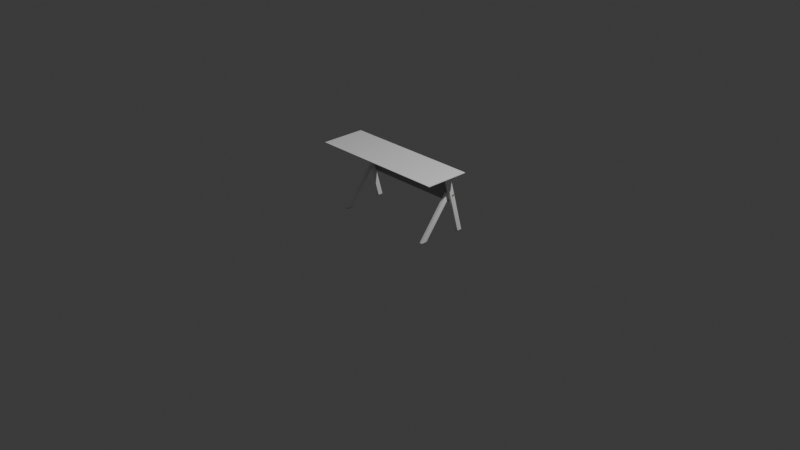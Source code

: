 # Source: table.blend  (saved by Blender 4.3.34; exported with 4.5.12 LTS)
import bpy
from mathutils import Matrix  # noqa: F401  (used for matrix-valued properties, if any)

bpy.ops.wm.read_factory_settings(use_empty=True)
scene = bpy.context.scene
scene.name = 'Scene'

# ---- collections
col_collection = bpy.data.collections.new('Collection'); scene.collection.children.link(col_collection)
col_gaming_table_01 = bpy.data.collections.new('Gaming Table 01'); col_collection.children.link(col_gaming_table_01)

# ---- materials (node trees are filled in below, after node groups)
mat_metallic_black_001 = bpy.data.materials.new('METALLIC-BLACK.001')
mat_gold = bpy.data.materials.new('GOLD')
mat_metallic_black = bpy.data.materials.new('METALLIC-BLACK')
mat_red_rubber = bpy.data.materials.new('RED-RUBBER')

# ---- material node trees
mat_metallic_black_001.use_nodes = True; mat_metallic_black_001.node_tree.nodes.clear()
_N = mat_metallic_black_001.node_tree.nodes; _L = mat_metallic_black_001.node_tree.links
n0 = _N.new('ShaderNodeBsdfPrincipled'); n0.name = 'Principled BSDF'; n0.location = (10, 300)
n0.distribution = 'GGX'
n0.subsurface_method = 'BURLEY'
n0.inputs[0].default_value = (0.3054, 0.3054, 0.3054, 1.0)
n0.inputs[1].default_value = 0.1
n0.inputs[2].default_value = 0.2355
n0.inputs[3].default_value = 1.45
n0.inputs[27].default_value = (0.0, 0.0, 0.0, 1.0)
n0.inputs[28].default_value = 1.0
n1 = _N.new('ShaderNodeOutputMaterial'); n1.name = 'Material Output'; n1.location = (300, 300)
_L.new(n0.outputs[0], n1.inputs[0])
n1.is_active_output = True
mat_gold.use_nodes = True; mat_gold.node_tree.nodes.clear()
_N = mat_gold.node_tree.nodes; _L = mat_gold.node_tree.links
n0 = _N.new('ShaderNodeOutputMaterial'); n0.name = 'Material Output'; n0.location = (320, 300)
n1 = _N.new('ShaderNodeBsdfAnisotropic'); n1.name = 'Glossy BSDF'; n1.location = (-175, 291)
n1.distribution = 'GGX'
n1.inputs[0].default_value = (0.8, 0.4961, 0.0965, 1.0)
n1.inputs[1].default_value = 0.2851
_L.new(n1.outputs[0], n0.inputs[0])
n0.is_active_output = True
mat_metallic_black.use_nodes = True; mat_metallic_black.node_tree.nodes.clear()
_N = mat_metallic_black.node_tree.nodes; _L = mat_metallic_black.node_tree.links
n0 = _N.new('ShaderNodeBsdfPrincipled'); n0.name = 'Principled BSDF'; n0.location = (10, 300)
n0.distribution = 'GGX'
n0.subsurface_method = 'BURLEY'
n0.inputs[0].default_value = (1.0, 1.0, 1.0, 1.0)
n0.inputs[2].default_value = 0.2355
n0.inputs[3].default_value = 1.45
n0.inputs[27].default_value = (0.0, 0.0, 0.0, 1.0)
n0.inputs[28].default_value = 1.0
n1 = _N.new('ShaderNodeOutputMaterial'); n1.name = 'Material Output'; n1.location = (300, 300)
_L.new(n0.outputs[0], n1.inputs[0])
n1.is_active_output = True
mat_red_rubber.use_nodes = True; mat_red_rubber.node_tree.nodes.clear()
_N = mat_red_rubber.node_tree.nodes; _L = mat_red_rubber.node_tree.links
n0 = _N.new('ShaderNodeBsdfPrincipled'); n0.name = 'Principled BSDF'; n0.location = (10, 300)
n0.distribution = 'GGX'
n0.subsurface_method = 'BURLEY'
n0.inputs[0].default_value = (0.305, 0.005726, 0.008398, 1.0)
n0.inputs[2].default_value = 0.6653
n0.inputs[3].default_value = 1.45
n0.inputs[13].default_value = 0.3099
n0.inputs[27].default_value = (0.0, 0.0, 0.0, 1.0)
n0.inputs[28].default_value = 1.0
n1 = _N.new('ShaderNodeOutputMaterial'); n1.name = 'Material Output'; n1.location = (300, 300)
_L.new(n0.outputs[0], n1.inputs[0])
n1.is_active_output = True

# ---- world
world_world = bpy.data.worlds.new('World'); scene.world = world_world
world_world.use_nodes = True; world_world.node_tree.nodes.clear()
_N = world_world.node_tree.nodes; _L = world_world.node_tree.links
n0 = _N.new('ShaderNodeOutputWorld'); n0.name = 'World Output'; n0.location = (300, 300)
n1 = _N.new('ShaderNodeBackground'); n1.name = 'Background'; n1.location = (10, 300)
n1.inputs[0].default_value = (0.05088, 0.05088, 0.05088, 1.0)
_L.new(n1.outputs[0], n0.inputs[0])
n0.is_active_output = True
world_world.color = (0.05088, 0.05088, 0.05088)
world_world.sun_shadow_jitter_overblur = 0.0

# ---- cameras
cam_camera = bpy.data.cameras.new('Camera')
cam_camera.clip_end = 100.0
cam_camera.ortho_scale = 7.314

# ---- lights
light_light = bpy.data.lights.new('Light', 'POINT')
light_light.energy = 1000.0
light_light.shadow_soft_size = 0.1

# ---- meshes
me_plane_001 = bpy.data.meshes.new('Plane.001')
me_plane_001.from_pydata([(-1.8, -0.6336, 1.68), (1.8, -0.6336, 1.68), (-1.8, 0.2999, 1.68), (1.8, 0.2999, 1.68), (-1.8, 0.2999, 1.7), (-1.8, -0.6336, 1.7), (1.8, -0.6336, 1.7), (1.8, 0.2999, 1.7), (-1.8, 0.2999, 1.7), (-1.8, -0.6336, 1.7), (1.8, -0.6336, 1.7), (1.8, 0.2999, 1.7), (-1.8, 0.2999, 1.7), (-1.8, -0.6336, 1.7), (1.8, -0.6336, 1.7), (1.8, 0.2999, 1.7), (-1.8, 0.2999, 1.7), (-1.8, -0.6336, 1.7), (1.8, -0.6336, 1.7), (1.8, 0.2999, 1.7)], [], [(0, 2, 3, 1), (5, 6, 7, 4), (2, 0, 9, 8), (3, 2, 8, 11), (0, 1, 10, 9), (1, 3, 11, 10), (13, 12, 8, 9), (14, 13, 9, 10), (15, 14, 10, 11), (12, 15, 11, 8), (17, 16, 12, 13), (18, 17, 13, 14), (19, 18, 14, 15), (16, 19, 15, 12), (5, 4, 16, 17), (6, 5, 17, 18), (7, 6, 18, 19), (4, 7, 19, 16)])
me_plane_001.polygons.foreach_set('use_smooth', [True] * 18)
_uv = me_plane_001.uv_layers.new(name='UVMap')
_uv.uv.foreach_set('vector', [0.0001218, 0.2543, 0.0001217, 0.0001217, 0.9802, 0.0001217, 0.9802, 0.2543, 0.0001217, 0.2545, 0.9802, 0.2545, 0.9802, 0.5087, 0.0001218, 0.5087, 0.005507, 0.5089, 0.005507, 0.763, 0.0001222, 0.763, 0.0001217, 0.5089, 0.9804, 0.5501, 0.9804, 0.0001972, 0.99, 0.0001217, 0.99, 0.55, 0.9999, 0.0001217, 0.9999, 0.55, 0.9903, 0.5501, 0.9903, 0.0001972, 0.01114, 0.5089, 0.01114, 0.763, 0.005751, 0.763, 0.005751, 0.5089, 0.0001217, 0.2545, 0.0001218, 0.5087, 0.0001218, 0.5087, 0.0001217, 0.2545, 0.9802, 0.2545, 0.0001217, 0.2545, 0.0001217, 0.2545, 0.9802, 0.2545, 0.9802, 0.5087, 0.9802, 0.2545, 0.9802, 0.2545, 0.9802, 0.5087, 0.0001218, 0.5087, 0.9802, 0.5087, 0.9802, 0.5087, 0.0001218, 0.5087, 0.0001217, 0.2545, 0.0001218, 0.5087, 0.0001218, 0.5087, 0.0001217, 0.2545, 0.9802, 0.2545, 0.0001217, 0.2545, 0.0001217, 0.2545, 0.9802, 0.2545, 0.9802, 0.5087, 0.9802, 0.2545, 0.9802, 0.2545, 0.9802, 0.5087, 0.0001218, 0.5087, 0.9802, 0.5087, 0.9802, 0.5087, 0.0001218, 0.5087, 0.0001217, 0.2545, 0.0001218, 0.5087, 0.0001218, 0.5087, 0.0001217, 0.2545, 0.9802, 0.2545, 0.0001217, 0.2545, 0.0001217, 0.2545, 0.9802, 0.2545, 0.9802, 0.5087, 0.9802, 0.2545, 0.9802, 0.2545, 0.9802, 0.5087, 0.0001218, 0.5087, 0.9802, 0.5087, 0.9802, 0.5087, 0.0001218, 0.5087])
me_plane_001.materials.append(mat_metallic_black_001)
me_plane_001.use_remesh_fix_poles = True
me_plane_001.use_remesh_preserve_attributes = False
me_plane_001.use_mirror_vertex_groups = False
me_plane_001.update()
me_circle_001 = bpy.data.meshes.new('Circle.001')
me_circle_001.from_pydata([(-50.12, 7.588, 48.98), (-51.07, 7.894, 48.98), (-51.82, 7.223, 48.98), (-51.61, 6.246, 48.98), (-50.65, 5.939, 48.98), (-49.91, 6.61, 48.98), (-51.07, 7.894, 48.6), (-50.12, 7.588, 48.6), (-51.82, 7.223, 48.6), (-51.61, 6.246, 48.6), (-50.65, 5.939, 48.6), (-49.91, 6.61, 48.6)], [], [(0, 5, 4, 3, 2, 1), (7, 6, 8, 9, 10, 11), (4, 5, 11, 10), (2, 3, 9, 8), (0, 1, 6, 7), (5, 0, 7, 11), (3, 4, 10, 9), (1, 2, 8, 6)])
_uv = me_circle_001.uv_layers.new(name='UVMap')
_uv.uv.foreach_set('vector', [0.4998, 0.4329, 0.25, 0.5771, 0.0002144, 0.4329, 0.0002144, 0.1444, 0.25, 0.0002144, 0.4998, 0.1444, 0.75, 0.5771, 0.5002, 0.4329, 0.5002, 0.1444, 0.75, 0.0002144, 0.9998, 0.1444, 0.9998, 0.4329, 0.1105, 0.6882, 0.1105, 0.9766, 0.0002144, 0.9766, 0.0002144, 0.6882, 0.2891, 0.5775, 0.5775, 0.5775, 0.5775, 0.6877, 0.2891, 0.6877, 0.6886, 0.8659, 0.6886, 0.5775, 0.7988, 0.5775, 0.7988, 0.8659, 0.2886, 0.6877, 0.0002144, 0.6877, 0.0002144, 0.5775, 0.2886, 0.5775, 0.6882, 0.5775, 0.6882, 0.8659, 0.5779, 0.8659, 0.5779, 0.5775, 0.9095, 0.5775, 0.9095, 0.8659, 0.7993, 0.8659, 0.7993, 0.5775])
me_circle_001.materials.append(mat_gold)
me_circle_001.use_remesh_fix_poles = True
me_circle_001.use_remesh_preserve_attributes = False
me_circle_001.use_mirror_vertex_groups = False
me_circle_001.update()
me_circle_002 = bpy.data.meshes.new('Circle.002')
me_circle_002.from_pydata([(-50.12, -16.25, 48.98), (-51.07, -15.94, 48.98), (-51.82, -16.61, 48.98), (-51.61, -17.59, 48.98), (-50.65, -17.9, 48.98), (-49.91, -17.22, 48.98), (-51.07, -15.94, 48.6), (-50.12, -16.25, 48.6), (-51.82, -16.61, 48.6), (-51.61, -17.59, 48.6), (-50.65, -17.9, 48.6), (-49.91, -17.22, 48.6)], [], [(0, 5, 4, 3, 2, 1), (7, 6, 8, 9, 10, 11), (4, 5, 11, 10), (2, 3, 9, 8), (0, 1, 6, 7), (5, 0, 7, 11), (3, 4, 10, 9), (1, 2, 8, 6)])
_uv = me_circle_002.uv_layers.new(name='UVMap')
_uv.uv.foreach_set('vector', [0.4998, 0.4329, 0.25, 0.5771, 0.0002144, 0.4329, 0.0002144, 0.1444, 0.25, 0.0002144, 0.4998, 0.1444, 0.75, 0.5771, 0.5002, 0.4329, 0.5002, 0.1444, 0.75, 0.0002144, 0.9998, 0.1444, 0.9998, 0.4329, 0.1105, 0.6882, 0.1105, 0.9766, 0.0002144, 0.9766, 0.0002144, 0.6882, 0.2891, 0.5775, 0.5775, 0.5775, 0.5775, 0.6877, 0.2891, 0.6877, 0.6886, 0.8659, 0.6886, 0.5775, 0.7988, 0.5775, 0.7988, 0.8659, 0.2886, 0.6877, 0.0002144, 0.6877, 0.0002144, 0.5775, 0.2886, 0.5775, 0.6882, 0.5775, 0.6882, 0.8659, 0.5779, 0.8659, 0.5779, 0.5775, 0.9095, 0.5775, 0.9095, 0.8659, 0.7993, 0.8659, 0.7993, 0.5775])
me_circle_002.materials.append(mat_gold)
me_circle_002.use_remesh_fix_poles = True
me_circle_002.use_remesh_preserve_attributes = False
me_circle_002.use_mirror_vertex_groups = False
me_circle_002.update()
me_plane_003 = bpy.data.meshes.new('Plane.003')
me_plane_003.from_pydata([(-1.8, -0.6336, 1.68), (1.8, -0.6336, 1.68), (-1.8, 0.2999, 1.68), (1.8, 0.2999, 1.68), (-1.8, 0.2999, 1.7), (-1.8, -0.6336, 1.7), (1.8, -0.6336, 1.7), (1.8, 0.2999, 1.7)], [], [(0, 2, 3, 1), (5, 6, 7, 4), (2, 0, 5, 4), (3, 2, 4, 7), (0, 1, 6, 5), (1, 3, 7, 6)])
me_plane_003.polygons.foreach_set('use_smooth', [True] * 6)
_uv = me_plane_003.uv_layers.new(name='UVMap')
_uv.uv.foreach_set('vector', [0.0001218, 0.2543, 0.0001217, 0.0001217, 0.9802, 0.0001217, 0.9802, 0.2543, 0.0001217, 0.2545, 0.9802, 0.2545, 0.9802, 0.5087, 0.0001218, 0.5087, 0.005507, 0.5089, 0.005507, 0.763, 0.0001222, 0.763, 0.0001217, 0.5089, 0.9804, 0.5501, 0.9804, 0.0001972, 0.99, 0.0001217, 0.99, 0.55, 0.9999, 0.0001217, 0.9999, 0.55, 0.9903, 0.5501, 0.9903, 0.0001972, 0.01114, 0.5089, 0.01114, 0.763, 0.005751, 0.763, 0.005751, 0.5089])
me_plane_003.materials.append(mat_metallic_black)
me_plane_003.use_remesh_fix_poles = True
me_plane_003.use_remesh_preserve_attributes = False
me_plane_003.use_mirror_vertex_groups = False
me_plane_003.update()
me_circle_003 = bpy.data.meshes.new('Circle.003')
me_circle_003.from_pydata([(-144.6, -11.13, 160.2), (-145.6, -10.82, 160.2), (-146.3, -11.49, 160.2), (-146.1, -12.47, 160.2), (-145.1, -12.78, 160.2), (-144.4, -12.11, 160.2), (-145.6, -10.82, 159.9), (-144.6, -11.13, 159.9), (-146.3, -11.49, 159.9), (-146.1, -12.47, 159.9), (-145.1, -12.78, 159.9), (-144.4, -12.11, 159.9), (-123.8, -11.13, 160.2), (-122.8, -10.82, 160.2), (-122.1, -11.49, 160.2), (-122.3, -12.47, 160.2), (-123.2, -12.78, 160.2), (-124.0, -12.11, 160.2), (-122.8, -10.82, 159.9), (-123.8, -11.13, 159.9), (-122.1, -11.49, 159.9), (-122.3, -12.47, 159.9), (-123.2, -12.78, 159.9), (-124.0, -12.11, 159.9), (-144.6, 16.48, 160.2), (-145.6, 16.17, 160.2), (-146.3, 16.84, 160.2), (-146.1, 17.82, 160.2), (-145.1, 18.13, 160.2), (-144.4, 17.46, 160.2), (-145.6, 16.17, 159.9), (-144.6, 16.48, 159.9), (-146.3, 16.84, 159.9), (-146.1, 17.82, 159.9), (-145.1, 18.13, 159.9), (-144.4, 17.46, 159.9), (-123.8, 16.48, 160.2), (-122.8, 16.17, 160.2), (-122.1, 16.84, 160.2), (-122.3, 17.82, 160.2), (-123.2, 18.13, 160.2), (-124.0, 17.46, 160.2), (-122.8, 16.17, 159.9), (-123.8, 16.48, 159.9), (-122.1, 16.84, 159.9), (-122.3, 17.82, 159.9), (-123.2, 18.13, 159.9), (-124.0, 17.46, 159.9)], [], [(0, 5, 4, 3, 2, 1), (7, 6, 8, 9, 10, 11), (4, 5, 11, 10), (2, 3, 9, 8), (0, 1, 6, 7), (5, 0, 7, 11), (3, 4, 10, 9), (1, 2, 8, 6), (12, 13, 14, 15, 16, 17), (19, 23, 22, 21, 20, 18), (16, 22, 23, 17), (14, 20, 21, 15), (12, 19, 18, 13), (17, 23, 19, 12), (15, 21, 22, 16), (13, 18, 20, 14), (24, 25, 26, 27, 28, 29), (31, 35, 34, 33, 32, 30), (28, 34, 35, 29), (26, 32, 33, 27), (24, 31, 30, 25), (29, 35, 31, 24), (27, 33, 34, 28), (25, 30, 32, 26), (36, 41, 40, 39, 38, 37), (43, 42, 44, 45, 46, 47), (40, 41, 47, 46), (38, 39, 45, 44), (36, 37, 42, 43), (41, 36, 43, 47), (39, 40, 46, 45), (37, 38, 44, 42)])
_uv = me_circle_003.uv_layers.new(name='UVMap')
_uv.uv.foreach_set('vector', [0.4998, 0.4329, 0.25, 0.5771, 0.0002144, 0.4329, 0.0002144, 0.1444, 0.25, 0.0002144, 0.4998, 0.1444, 0.75, 0.5771, 0.5002, 0.4329, 0.5002, 0.1444, 0.75, 0.0002144, 0.9998, 0.1444, 0.9998, 0.4329, 0.1105, 0.6882, 0.1105, 0.9766, 0.0002144, 0.9766, 0.0002144, 0.6882, 0.2891, 0.5775, 0.5775, 0.5775, 0.5775, 0.6877, 0.2891, 0.6877, 0.6886, 0.8659, 0.6886, 0.5775, 0.7988, 0.5775, 0.7988, 0.8659, 0.2886, 0.6877, 0.0002144, 0.6877, 0.0002144, 0.5775, 0.2886, 0.5775, 0.6882, 0.5775, 0.6882, 0.8659, 0.5779, 0.8659, 0.5779, 0.5775, 0.9095, 0.5775, 0.9095, 0.8659, 0.7993, 0.8659, 0.7993, 0.5775, 0.4998, 0.4329, 0.4998, 0.1444, 0.25, 0.0002144, 0.0002144, 0.1444, 0.0002144, 0.4329, 0.25, 0.5771, 0.75, 0.5771, 0.9998, 0.4329, 0.9998, 0.1444, 0.75, 0.0002144, 0.5002, 0.1444, 0.5002, 0.4329, 0.1105, 0.6882, 0.0002144, 0.6882, 0.0002144, 0.9766, 0.1105, 0.9766, 0.2891, 0.5775, 0.2891, 0.6877, 0.5775, 0.6877, 0.5775, 0.5775, 0.6886, 0.8659, 0.7988, 0.8659, 0.7988, 0.5775, 0.6886, 0.5775, 0.2886, 0.6877, 0.2886, 0.5775, 0.0002144, 0.5775, 0.0002144, 0.6877, 0.6882, 0.5775, 0.5779, 0.5775, 0.5779, 0.8659, 0.6882, 0.8659, 0.9095, 0.5775, 0.7993, 0.5775, 0.7993, 0.8659, 0.9095, 0.8659, 0.4998, 0.4329, 0.4998, 0.1444, 0.25, 0.0002144, 0.0002144, 0.1444, 0.0002144, 0.4329, 0.25, 0.5771, 0.75, 0.5771, 0.9998, 0.4329, 0.9998, 0.1444, 0.75, 0.0002144, 0.5002, 0.1444, 0.5002, 0.4329, 0.1105, 0.6882, 0.0002144, 0.6882, 0.0002144, 0.9766, 0.1105, 0.9766, 0.2891, 0.5775, 0.2891, 0.6877, 0.5775, 0.6877, 0.5775, 0.5775, 0.6886, 0.8659, 0.7988, 0.8659, 0.7988, 0.5775, 0.6886, 0.5775, 0.2886, 0.6877, 0.2886, 0.5775, 0.0002144, 0.5775, 0.0002144, 0.6877, 0.6882, 0.5775, 0.5779, 0.5775, 0.5779, 0.8659, 0.6882, 0.8659, 0.9095, 0.5775, 0.7993, 0.5775, 0.7993, 0.8659, 0.9095, 0.8659, 0.4998, 0.4329, 0.25, 0.5771, 0.0002144, 0.4329, 0.0002144, 0.1444, 0.25, 0.0002144, 0.4998, 0.1444, 0.75, 0.5771, 0.5002, 0.4329, 0.5002, 0.1444, 0.75, 0.0002144, 0.9998, 0.1444, 0.9998, 0.4329, 0.1105, 0.6882, 0.1105, 0.9766, 0.0002144, 0.9766, 0.0002144, 0.6882, 0.2891, 0.5775, 0.5775, 0.5775, 0.5775, 0.6877, 0.2891, 0.6877, 0.6886, 0.8659, 0.6886, 0.5775, 0.7988, 0.5775, 0.7988, 0.8659, 0.2886, 0.6877, 0.0002144, 0.6877, 0.0002144, 0.5775, 0.2886, 0.5775, 0.6882, 0.5775, 0.6882, 0.8659, 0.5779, 0.8659, 0.5779, 0.5775, 0.9095, 0.5775, 0.9095, 0.8659, 0.7993, 0.8659, 0.7993, 0.5775])
me_circle_003.materials.append(mat_gold)
me_circle_003.use_remesh_fix_poles = True
me_circle_003.use_remesh_preserve_attributes = False
me_circle_003.use_mirror_vertex_groups = False
me_circle_003.update()
me_plane_004 = bpy.data.meshes.new('Plane.004')
me_plane_004.from_pydata([(-7.403, -0.7446, 8.019), (-6.024, -0.7446, 8.019), (-7.403, 1.0, 8.019), (-6.024, 1.0, 8.019), (-7.403, -0.7446, 8.069), (-6.024, -0.7446, 8.069), (-7.403, 1.0, 8.069), (-6.024, 1.0, 8.069)], [], [(0, 2, 3, 1), (4, 5, 7, 6), (3, 2, 6, 7), (0, 1, 5, 4), (1, 3, 7, 5), (2, 0, 4, 6)])
me_plane_004.polygons.foreach_set('use_smooth', [True] * 6)
_uv = me_plane_004.uv_layers.new(name='UVMap')
_uv.uv.foreach_set('vector', [0.3847, 0.0001626, 0.3847, 0.9998, 0.0001626, 0.9998, 0.0001626, 0.0001626, 0.7695, 0.9998, 0.385, 0.9998, 0.385, 0.0001626, 0.7695, 0.0001627, 0.802, 0.7695, 0.802, 0.385, 0.8161, 0.385, 0.8161, 0.7695, 0.8161, 0.0001626, 0.8161, 0.3847, 0.802, 0.3847, 0.802, 0.0001626, 0.8016, 0.0001626, 0.8016, 0.9016, 0.7859, 0.9017, 0.7859, 0.0002091, 0.7856, 0.0001626, 0.7856, 0.9016, 0.7698, 0.9017, 0.7698, 0.0002091])
me_plane_004.materials.append(mat_metallic_black)
me_plane_004.use_remesh_fix_poles = True
me_plane_004.use_remesh_preserve_attributes = False
me_plane_004.use_mirror_vertex_groups = False
me_plane_004.update()
me_circle_007 = bpy.data.meshes.new('Circle.007')
me_circle_007.from_pydata([(-50.36, -11.35, 39.83), (-50.36, -11.85, 40.7), (-50.36, -12.85, 40.7), (-50.36, -13.35, 39.83), (-50.36, -12.85, 38.96), (-50.36, -11.85, 38.96), (-50.36, -12.07, 40.31), (-50.36, -11.79, 39.83), (-50.36, -12.63, 40.31), (-50.36, -12.91, 39.83), (-50.36, -12.63, 39.35), (-50.36, -12.07, 39.35), (-49.81, -12.07, 40.31), (-49.81, -11.79, 39.83), (-49.81, -12.63, 40.31), (-49.81, -12.91, 39.83), (-49.81, -12.63, 39.35), (-49.81, -12.07, 39.35), (-49.81, -11.85, 40.7), (-49.81, -11.35, 39.83), (-49.81, -12.85, 40.7), (-49.81, -13.35, 39.83), (-49.81, -12.85, 38.96), (-49.81, -11.85, 38.96)], [], [(12, 13, 19, 18), (6, 1, 0, 7), (8, 2, 1, 6), (9, 3, 2, 8), (10, 4, 3, 9), (11, 5, 4, 10), (7, 0, 5, 11), (14, 12, 18, 20), (15, 14, 20, 21), (16, 15, 21, 22), (17, 16, 22, 23), (13, 17, 23, 19), (11, 10, 16, 17), (5, 0, 19, 23), (8, 6, 12, 14), (2, 3, 21, 20), (7, 11, 17, 13), (9, 8, 14, 15), (3, 4, 22, 21), (0, 1, 18, 19), (10, 9, 15, 16), (4, 5, 23, 22), (6, 7, 13, 12), (1, 2, 20, 18)])
_uv = me_circle_007.uv_layers.new(name='UVMap')
_uv.uv.foreach_set('vector', [0.5786, 0.5014, 0.5786, 0.3451, 0.6869, 0.2826, 0.6869, 0.5639, 0.1096, 0.6273, 0.2178, 0.5648, 0.2178, 0.8461, 0.1096, 0.7836, 0.7349, 0.06294, 0.8432, 0.0004285, 0.8432, 0.2818, 0.7349, 0.2192, 0.3278, 0.6273, 0.4361, 0.5648, 0.4361, 0.8461, 0.3278, 0.7836, 0.4695, 0.3451, 0.5777, 0.2826, 0.5777, 0.5639, 0.4695, 0.5014, 0.0004285, 0.6273, 0.1087, 0.5648, 0.1087, 0.8461, 0.0004285, 0.7836, 0.6258, 0.06294, 0.7341, 0.0004285, 0.7341, 0.2818, 0.6258, 0.2192, 0.6877, 0.5014, 0.6877, 0.3451, 0.796, 0.2826, 0.796, 0.5639, 0.2187, 0.7836, 0.2187, 0.6273, 0.327, 0.5648, 0.327, 0.8461, 0.5452, 0.6273, 0.5452, 0.7836, 0.437, 0.8461, 0.437, 0.5648, 0.5461, 0.7836, 0.5461, 0.6273, 0.6544, 0.5648, 0.6544, 0.8461, 0.3603, 0.5014, 0.3603, 0.3451, 0.4686, 0.2826, 0.4686, 0.5639, 0.9996, 0.0004285, 0.9996, 0.1567, 0.8441, 0.1567, 0.8441, 0.0004285, 0.1559, 0.2826, 0.1559, 0.5639, 0.0004285, 0.5639, 0.0004285, 0.2826, 0.8115, 0.7203, 0.6552, 0.7203, 0.6552, 0.5648, 0.8115, 0.5648, 0.0004285, 0.2818, 0.0004285, 0.0004285, 0.1559, 0.0004285, 0.1559, 0.2818, 0.9687, 0.7203, 0.8124, 0.7203, 0.8124, 0.5648, 0.9687, 0.5648, 0.8115, 0.8766, 0.6552, 0.8766, 0.6552, 0.7211, 0.8115, 0.7211, 0.3123, 0.2826, 0.3123, 0.5639, 0.1568, 0.5639, 0.1568, 0.2826, 0.3131, 0.2818, 0.3131, 0.0004285, 0.4686, 0.0004285, 0.4686, 0.2818, 0.9532, 0.4381, 0.7969, 0.4381, 0.7969, 0.2826, 0.9532, 0.2826, 0.625, 0.0004285, 0.625, 0.2818, 0.4695, 0.2818, 0.4695, 0.0004285, 0.8124, 0.7211, 0.9687, 0.7211, 0.9687, 0.8766, 0.8124, 0.8766, 0.1568, 0.2818, 0.1568, 0.0004285, 0.3123, 0.0004285, 0.3123, 0.2818])
me_circle_007.materials.append(mat_gold)
me_circle_007.use_remesh_fix_poles = True
me_circle_007.use_remesh_preserve_attributes = False
me_circle_007.use_mirror_vertex_groups = False
me_circle_007.update()
me_circle_008 = bpy.data.meshes.new('Circle.008')
me_circle_008.from_pydata([(-120.7, -25.14, 84.3), (-120.7, -25.14, 84.39), (-120.7, -25.16, 84.49), (-120.7, -25.18, 84.59), (-120.7, -25.21, 84.68), (-120.7, -25.26, 84.77), (-120.7, -25.31, 84.85), (-120.7, -25.36, 84.93), (-120.7, -25.43, 85.0), (-120.7, -25.5, 85.07), (-120.7, -25.58, 85.13), (-120.7, -25.67, 85.18), (-120.7, -25.75, 85.22), (-120.7, -25.85, 85.25), (-120.7, -25.94, 85.28), (-120.7, -26.04, 85.29), (-120.7, -26.14, 85.3), (-120.7, -26.23, 85.29), (-120.7, -26.33, 85.28), (-120.7, -26.43, 85.25), (-120.7, -26.52, 85.22), (-120.7, -26.61, 85.18), (-120.7, -26.69, 85.13), (-120.7, -26.77, 85.07), (-120.7, -26.84, 85.0), (-120.7, -26.91, 84.93), (-120.7, -26.97, 84.85), (-120.7, -27.02, 84.77), (-120.7, -27.06, 84.68), (-120.7, -27.09, 84.59), (-120.7, -27.12, 84.49), (-120.7, -27.13, 84.39), (-120.7, -27.14, 84.3), (-120.7, -27.13, 84.2), (-120.7, -27.12, 84.1), (-120.7, -27.09, 84.01), (-120.7, -27.06, 83.91), (-120.7, -27.02, 83.83), (-120.7, -26.97, 83.74), (-120.7, -26.91, 83.66), (-120.7, -26.84, 83.59), (-120.7, -26.77, 83.52), (-120.7, -26.69, 83.46), (-120.7, -26.61, 83.41), (-120.7, -26.52, 83.37), (-120.7, -26.43, 83.34), (-120.7, -26.33, 83.32), (-120.7, -26.23, 83.3), (-120.7, -26.14, 83.3), (-120.7, -26.04, 83.3), (-120.7, -25.94, 83.32), (-120.7, -25.85, 83.34), (-120.7, -25.75, 83.37), (-120.7, -25.67, 83.41), (-120.7, -25.58, 83.46), (-120.7, -25.5, 83.52), (-120.7, -25.43, 83.59), (-120.7, -25.36, 83.66), (-120.7, -25.31, 83.74), (-120.7, -25.26, 83.83), (-120.7, -25.21, 83.91), (-120.7, -25.18, 84.01), (-120.7, -25.16, 84.1), (-120.7, -25.14, 84.2), (-105.4, -25.14, 84.39), (-105.4, -25.14, 84.3), (-105.4, -25.16, 84.49), (-105.4, -25.18, 84.59), (-105.4, -25.21, 84.68), (-105.4, -25.26, 84.77), (-105.4, -25.31, 84.85), (-105.4, -25.36, 84.93), (-105.4, -25.43, 85.0), (-105.4, -25.5, 85.07), (-105.4, -25.58, 85.13), (-105.4, -25.67, 85.18), (-105.4, -25.75, 85.22), (-105.4, -25.85, 85.25), (-105.4, -25.94, 85.28), (-105.4, -26.04, 85.29), (-105.4, -26.14, 85.3), (-105.4, -26.23, 85.29), (-105.4, -26.33, 85.28), (-105.4, -26.43, 85.25), (-105.4, -26.52, 85.22), (-105.4, -26.61, 85.18), (-105.4, -26.69, 85.13), (-105.4, -26.77, 85.07), (-105.4, -26.84, 85.0), (-105.4, -26.91, 84.93), (-105.4, -26.97, 84.85), (-105.4, -27.02, 84.77), (-105.4, -27.06, 84.68), (-105.4, -27.09, 84.59), (-105.4, -27.12, 84.49), (-105.4, -27.13, 84.39), (-105.4, -27.14, 84.3), (-105.4, -27.13, 84.2), (-105.4, -27.12, 84.1), (-105.4, -27.09, 84.01), (-105.4, -27.06, 83.91), (-105.4, -27.02, 83.83), (-105.4, -26.97, 83.74), (-105.4, -26.91, 83.66), (-105.4, -26.84, 83.59), (-105.4, -26.77, 83.52), (-105.4, -26.69, 83.46), (-105.4, -26.61, 83.41), (-105.4, -26.52, 83.37), (-105.4, -26.43, 83.34), (-105.4, -26.33, 83.32), (-105.4, -26.23, 83.3), (-105.4, -26.14, 83.3), (-105.4, -26.04, 83.3), (-105.4, -25.94, 83.32), (-105.4, -25.85, 83.34), (-105.4, -25.75, 83.37), (-105.4, -25.67, 83.41), (-105.4, -25.58, 83.46), (-105.4, -25.5, 83.52), (-105.4, -25.43, 83.59), (-105.4, -25.36, 83.66), (-105.4, -25.31, 83.74), (-105.4, -25.26, 83.83), (-105.4, -25.21, 83.91), (-105.4, -25.18, 84.01), (-105.4, -25.16, 84.1), (-105.4, -25.14, 84.2), (-113.0, -26.69, 83.46), (-113.0, -26.77, 83.52), (-113.0, -26.14, 85.3), (-113.0, -26.04, 85.29), (-113.0, -26.61, 83.41), (-113.0, -26.23, 85.29), (-113.0, -26.52, 83.37), (-113.0, -26.33, 85.28), (-113.0, -26.43, 83.34), (-113.0, -26.43, 85.25), (-113.0, -26.33, 83.32), (-113.0, -26.52, 85.22), (-113.0, -26.23, 83.3), (-113.0, -26.61, 85.18), (-113.0, -26.14, 83.3), (-113.0, -26.69, 85.13), (-113.0, -26.04, 83.3), (-113.0, -26.77, 85.07), (-113.0, -25.94, 83.32), (-113.0, -26.84, 85.0), (-113.0, -25.85, 83.34), (-113.0, -26.91, 84.93), (-113.0, -25.75, 83.37), (-113.0, -26.97, 84.85), (-113.0, -25.67, 83.41), (-113.0, -27.02, 84.77), (-113.0, -25.14, 84.39), (-113.0, -25.14, 84.3), (-113.0, -25.58, 83.46), (-113.0, -27.06, 84.68), (-113.0, -25.16, 84.49), (-113.0, -25.5, 83.52), (-113.0, -27.09, 84.59), (-113.0, -25.18, 84.59), (-113.0, -25.43, 83.59), (-113.0, -27.12, 84.49), (-113.0, -25.21, 84.68), (-113.0, -25.36, 83.66), (-113.0, -27.13, 84.39), (-113.0, -25.26, 84.77), (-113.0, -25.31, 83.74), (-113.0, -27.14, 84.3), (-113.0, -25.31, 84.85), (-113.0, -25.26, 83.83), (-113.0, -27.13, 84.2), (-113.0, -25.36, 84.93), (-113.0, -25.21, 83.91), (-113.0, -27.12, 84.1), (-113.0, -25.43, 85.0), (-113.0, -25.18, 84.01), (-113.0, -27.09, 84.01), (-113.0, -25.5, 85.07), (-113.0, -25.16, 84.1), (-113.0, -27.06, 83.91), (-113.0, -25.58, 85.13), (-113.0, -25.14, 84.2), (-113.0, -27.02, 83.83), (-113.0, -25.67, 85.18), (-113.0, -26.97, 83.74), (-113.0, -25.75, 85.22), (-113.0, -26.91, 83.66), (-113.0, -25.85, 85.25), (-113.0, -26.84, 83.59), (-113.0, -25.94, 85.28), (-116.9, -26.77, 83.52), (-116.9, -26.04, 85.29), (-116.9, -25.14, 84.3), (-116.9, -26.69, 83.46), (-116.9, -26.14, 85.3), (-116.9, -26.61, 83.41), (-116.9, -26.23, 85.29), (-116.9, -26.52, 83.37), (-116.9, -26.33, 85.28), (-116.9, -26.43, 83.34), (-116.9, -26.43, 85.25), (-116.9, -26.33, 83.32), (-116.9, -26.52, 85.22), (-116.9, -26.23, 83.3), (-116.9, -26.61, 85.18), (-116.9, -26.14, 83.3), (-116.9, -26.69, 85.13), (-116.9, -26.04, 83.3), (-116.9, -26.77, 85.07), (-116.9, -25.94, 83.32), (-116.9, -26.84, 85.0), (-116.9, -25.85, 83.34), (-116.9, -26.91, 84.93), (-116.9, -25.75, 83.37), (-116.9, -26.97, 84.85), (-116.9, -25.67, 83.41), (-116.9, -27.02, 84.77), (-116.9, -25.14, 84.39), (-116.9, -25.58, 83.46), (-116.9, -27.06, 84.68), (-116.9, -25.16, 84.49), (-116.9, -25.5, 83.52), (-116.9, -27.09, 84.59), (-116.9, -25.18, 84.59), (-116.9, -25.43, 83.59), (-116.9, -27.12, 84.49), (-116.9, -25.21, 84.68), (-116.9, -25.36, 83.66), (-116.9, -27.13, 84.39), (-116.9, -25.26, 84.77), (-116.9, -25.31, 83.74), (-116.9, -27.14, 84.3), (-116.9, -25.31, 84.85), (-116.9, -25.26, 83.83), (-116.9, -27.13, 84.2), (-116.9, -25.36, 84.93), (-116.9, -25.21, 83.91), (-116.9, -27.12, 84.1), (-116.9, -25.43, 85.0), (-116.9, -25.18, 84.01), (-116.9, -27.09, 84.01), (-116.9, -25.5, 85.07), (-116.9, -25.16, 84.1), (-116.9, -27.06, 83.91), (-116.9, -25.58, 85.13), (-116.9, -25.14, 84.2), (-116.9, -27.02, 83.83), (-116.9, -25.67, 85.18), (-116.9, -26.97, 83.74), (-116.9, -25.75, 85.22), (-116.9, -26.91, 83.66), (-116.9, -25.85, 85.25), (-116.9, -26.84, 83.59), (-116.9, -25.94, 85.28), (-109.2, -26.69, 83.46), (-109.2, -26.14, 85.3), (-109.2, -26.61, 83.41), (-109.2, -26.23, 85.29), (-109.2, -26.52, 83.37), (-109.2, -26.33, 85.28), (-109.2, -26.43, 83.34), (-109.2, -26.43, 85.25), (-109.2, -26.33, 83.32), (-109.2, -26.52, 85.22), (-109.2, -26.23, 83.3), (-109.2, -26.61, 85.18), (-109.2, -26.14, 83.3), (-109.2, -26.69, 85.13), (-109.2, -26.04, 83.3), (-109.2, -26.77, 85.07), (-109.2, -25.94, 83.32), (-109.2, -26.84, 85.0), (-109.2, -25.85, 83.34), (-109.2, -26.91, 84.93), (-109.2, -25.75, 83.37), (-109.2, -26.97, 84.85), (-109.2, -25.67, 83.41), (-109.2, -27.02, 84.77), (-109.2, -25.14, 84.39), (-109.2, -25.58, 83.46), (-109.2, -27.06, 84.68), (-109.2, -25.16, 84.49), (-109.2, -25.5, 83.52), (-109.2, -27.09, 84.59), (-109.2, -25.18, 84.59), (-109.2, -25.43, 83.59), (-109.2, -27.12, 84.49), (-109.2, -25.21, 84.68), (-109.2, -25.36, 83.66), (-109.2, -27.13, 84.39), (-109.2, -25.26, 84.77), (-109.2, -25.31, 83.74), (-109.2, -27.14, 84.3), (-109.2, -25.31, 84.85), (-109.2, -25.26, 83.83), (-109.2, -27.13, 84.2), (-109.2, -25.36, 84.93), (-109.2, -25.21, 83.91), (-109.2, -27.12, 84.1), (-109.2, -25.43, 85.0), (-109.2, -25.18, 84.01), (-109.2, -27.09, 84.01), (-109.2, -25.5, 85.07), (-109.2, -25.16, 84.1), (-109.2, -27.06, 83.91), (-109.2, -25.58, 85.13), (-109.2, -25.14, 84.2), (-109.2, -27.02, 83.83), (-109.2, -25.67, 85.18), (-109.2, -26.97, 83.74), (-109.2, -25.75, 85.22), (-109.2, -26.91, 83.66), (-109.2, -25.85, 85.25), (-109.2, -26.84, 83.59), (-109.2, -25.94, 85.28), (-109.2, -26.77, 83.52), (-109.2, -26.04, 85.29), (-109.2, -25.14, 84.3)], [], [(0, 63, 62, 61, 60, 59, 58, 57, 56, 55, 54, 53, 52, 51, 50, 49, 48, 47, 46, 45, 44, 43, 42, 41, 40, 39, 38, 37, 36, 35, 34, 33, 32, 31, 30, 29, 28, 27, 26, 25, 24, 23, 22, 21, 20, 19, 18, 17, 16, 15, 14, 13, 12, 11, 10, 9, 8, 7, 6, 5, 4, 3, 2, 1), (65, 64, 66, 67, 68, 69, 70, 71, 72, 73, 74, 75, 76, 77, 78, 79, 80, 81, 82, 83, 84, 85, 86, 87, 88, 89, 90, 91, 92, 93, 94, 95, 96, 97, 98, 99, 100, 101, 102, 103, 104, 105, 106, 107, 108, 109, 110, 111, 112, 113, 114, 115, 116, 117, 118, 119, 120, 121, 122, 123, 124, 125, 126, 127), (317, 256, 106, 105), (318, 257, 80, 79), (256, 258, 107, 106), (257, 259, 81, 80), (258, 260, 108, 107), (259, 261, 82, 81), (260, 262, 109, 108), (261, 263, 83, 82), (262, 264, 110, 109), (263, 265, 84, 83), (264, 266, 111, 110), (265, 267, 85, 84), (266, 268, 112, 111), (267, 269, 86, 85), (268, 270, 113, 112), (269, 271, 87, 86), (270, 272, 114, 113), (271, 273, 88, 87), (272, 274, 115, 114), (273, 275, 89, 88), (274, 276, 116, 115), (275, 277, 90, 89), (276, 278, 117, 116), (277, 279, 91, 90), (319, 280, 64, 65), (278, 281, 118, 117), (279, 282, 92, 91), (280, 283, 66, 64), (281, 284, 119, 118), (282, 285, 93, 92), (283, 286, 67, 66), (284, 287, 120, 119), (285, 288, 94, 93), (286, 289, 68, 67), (287, 290, 121, 120), (288, 291, 95, 94), (289, 292, 69, 68), (290, 293, 122, 121), (291, 294, 96, 95), (292, 295, 70, 69), (293, 296, 123, 122), (294, 297, 97, 96), (295, 298, 71, 70), (296, 299, 124, 123), (297, 300, 98, 97), (298, 301, 72, 71), (299, 302, 125, 124), (300, 303, 99, 98), (301, 304, 73, 72), (302, 305, 126, 125), (303, 306, 100, 99), (304, 307, 74, 73), (305, 308, 127, 126), (306, 309, 101, 100), (307, 310, 75, 74), (308, 319, 65, 127), (309, 311, 102, 101), (310, 312, 76, 75), (311, 313, 103, 102), (312, 314, 77, 76), (313, 315, 104, 103), (314, 316, 78, 77), (315, 317, 105, 104), (316, 318, 79, 78), (255, 193, 131, 191), (254, 192, 129, 190), (253, 255, 191, 189), (252, 254, 190, 188), (251, 253, 189, 187), (250, 252, 188, 186), (249, 251, 187, 185), (248, 250, 186, 184), (247, 194, 155, 183), (246, 249, 185, 182), (245, 248, 184, 181), (244, 247, 183, 180), (243, 246, 182, 179), (242, 245, 181, 178), (241, 244, 180, 177), (240, 243, 179, 176), (239, 242, 178, 175), (238, 241, 177, 174), (237, 240, 176, 173), (236, 239, 175, 172), (235, 238, 174, 171), (234, 237, 173, 170), (233, 236, 172, 169), (232, 235, 171, 168), (231, 234, 170, 167), (230, 233, 169, 166), (229, 232, 168, 165), (228, 231, 167, 164), (227, 230, 166, 163), (226, 229, 165, 162), (225, 228, 164, 161), (224, 227, 163, 160), (223, 226, 162, 159), (222, 225, 161, 158), (221, 224, 160, 157), (220, 223, 159, 156), (219, 222, 158, 154), (218, 221, 157, 153), (217, 220, 156, 152), (194, 219, 154, 155), (216, 218, 153, 151), (215, 217, 152, 150), (214, 216, 151, 149), (213, 215, 150, 148), (212, 214, 149, 147), (211, 213, 148, 146), (210, 212, 147, 145), (209, 211, 146, 144), (208, 210, 145, 143), (207, 209, 144, 142), (206, 208, 143, 141), (205, 207, 142, 140), (204, 206, 141, 139), (203, 205, 140, 138), (202, 204, 139, 137), (201, 203, 138, 136), (200, 202, 137, 135), (199, 201, 136, 134), (198, 200, 135, 133), (197, 199, 134, 132), (196, 198, 133, 130), (195, 197, 132, 128), (193, 196, 130, 131), (192, 195, 128, 129), (41, 42, 195, 192), (15, 16, 196, 193), (42, 43, 197, 195), (16, 17, 198, 196), (43, 44, 199, 197), (17, 18, 200, 198), (44, 45, 201, 199), (18, 19, 202, 200), (45, 46, 203, 201), (19, 20, 204, 202), (46, 47, 205, 203), (20, 21, 206, 204), (47, 48, 207, 205), (21, 22, 208, 206), (48, 49, 209, 207), (22, 23, 210, 208), (49, 50, 211, 209), (23, 24, 212, 210), (50, 51, 213, 211), (24, 25, 214, 212), (51, 52, 215, 213), (25, 26, 216, 214), (52, 53, 217, 215), (26, 27, 218, 216), (0, 1, 219, 194), (53, 54, 220, 217), (27, 28, 221, 218), (1, 2, 222, 219), (54, 55, 223, 220), (28, 29, 224, 221), (2, 3, 225, 222), (55, 56, 226, 223), (29, 30, 227, 224), (3, 4, 228, 225), (56, 57, 229, 226), (30, 31, 230, 227), (4, 5, 231, 228), (57, 58, 232, 229), (31, 32, 233, 230), (5, 6, 234, 231), (58, 59, 235, 232), (32, 33, 236, 233), (6, 7, 237, 234), (59, 60, 238, 235), (33, 34, 239, 236), (7, 8, 240, 237), (60, 61, 241, 238), (34, 35, 242, 239), (8, 9, 243, 240), (61, 62, 244, 241), (35, 36, 245, 242), (9, 10, 246, 243), (62, 63, 247, 244), (36, 37, 248, 245), (10, 11, 249, 246), (63, 0, 194, 247), (37, 38, 250, 248), (11, 12, 251, 249), (38, 39, 252, 250), (12, 13, 253, 251), (39, 40, 254, 252), (13, 14, 255, 253), (40, 41, 192, 254), (14, 15, 193, 255), (191, 131, 318, 316), (190, 129, 317, 315), (189, 191, 316, 314), (188, 190, 315, 313), (187, 189, 314, 312), (186, 188, 313, 311), (185, 187, 312, 310), (184, 186, 311, 309), (183, 155, 319, 308), (182, 185, 310, 307), (181, 184, 309, 306), (180, 183, 308, 305), (179, 182, 307, 304), (178, 181, 306, 303), (177, 180, 305, 302), (176, 179, 304, 301), (175, 178, 303, 300), (174, 177, 302, 299), (173, 176, 301, 298), (172, 175, 300, 297), (171, 174, 299, 296), (170, 173, 298, 295), (169, 172, 297, 294), (168, 171, 296, 293), (167, 170, 295, 292), (166, 169, 294, 291), (165, 168, 293, 290), (164, 167, 292, 289), (163, 166, 291, 288), (162, 165, 290, 287), (161, 164, 289, 286), (160, 163, 288, 285), (159, 162, 287, 284), (158, 161, 286, 283), (157, 160, 285, 282), (156, 159, 284, 281), (154, 158, 283, 280), (153, 157, 282, 279), (152, 156, 281, 278), (155, 154, 280, 319), (151, 153, 279, 277), (150, 152, 278, 276), (149, 151, 277, 275), (148, 150, 276, 274), (147, 149, 275, 273), (146, 148, 274, 272), (145, 147, 273, 271), (144, 146, 272, 270), (143, 145, 271, 269), (142, 144, 270, 268), (141, 143, 269, 267), (140, 142, 268, 266), (139, 141, 267, 265), (138, 140, 266, 264), (137, 139, 265, 263), (136, 138, 264, 262), (135, 137, 263, 261), (134, 136, 262, 260), (133, 135, 261, 259), (132, 134, 260, 258), (130, 133, 259, 257), (128, 132, 258, 256), (131, 130, 257, 318), (129, 128, 256, 317)])
me_circle_008.polygons.foreach_set('use_smooth', [True] * 258)
_uv = me_circle_008.uv_layers.new(name='UVMap')
_uv.uv.foreach_set('vector', [0.5926, 0.6485, 0.6009, 0.6501, 0.609, 0.6526, 0.6169, 0.6558, 0.6244, 0.6598, 0.6315, 0.6646, 0.638, 0.67, 0.6441, 0.676, 0.6494, 0.6826, 0.6542, 0.6896, 0.6582, 0.6971, 0.6614, 0.705, 0.6639, 0.7131, 0.6656, 0.7215, 0.6664, 0.7299, 0.6664, 0.7384, 0.6656, 0.7469, 0.6639, 0.7552, 0.6614, 0.7634, 0.6582, 0.7712, 0.6542, 0.7787, 0.6494, 0.7858, 0.6441, 0.7924, 0.638, 0.7984, 0.6315, 0.8038, 0.6244, 0.8085, 0.6169, 0.8125, 0.609, 0.8157, 0.6009, 0.8182, 0.5926, 0.8199, 0.5841, 0.8207, 0.5756, 0.8207, 0.5671, 0.8199, 0.5588, 0.8182, 0.5507, 0.8158, 0.5428, 0.8125, 0.5353, 0.8085, 0.5282, 0.8038, 0.5217, 0.7984, 0.5156, 0.7924, 0.5103, 0.7858, 0.5055, 0.7787, 0.5015, 0.7712, 0.4983, 0.7634, 0.4958, 0.7552, 0.4941, 0.7469, 0.4933, 0.7384, 0.4933, 0.7299, 0.4941, 0.7215, 0.4958, 0.7131, 0.4983, 0.705, 0.5015, 0.6971, 0.5055, 0.6896, 0.5103, 0.6826, 0.5156, 0.676, 0.5217, 0.67, 0.5282, 0.6646, 0.5353, 0.6598, 0.5428, 0.6558, 0.5507, 0.6526, 0.5588, 0.6501, 0.5671, 0.6485, 0.5756, 0.6476, 0.5841, 0.6476, 0.7324, 0.8358, 0.7243, 0.8333, 0.7164, 0.83, 0.7089, 0.826, 0.7019, 0.8213, 0.6953, 0.8159, 0.6893, 0.8099, 0.6839, 0.8033, 0.6792, 0.7963, 0.6752, 0.7888, 0.6719, 0.7809, 0.6694, 0.7728, 0.6678, 0.7644, 0.6669, 0.756, 0.6669, 0.7475, 0.6678, 0.739, 0.6694, 0.7307, 0.6719, 0.7225, 0.6752, 0.7147, 0.6792, 0.7072, 0.6839, 0.7001, 0.6893, 0.6935, 0.6953, 0.6875, 0.7019, 0.6821, 0.7089, 0.6774, 0.7164, 0.6734, 0.7243, 0.6701, 0.7324, 0.6677, 0.7408, 0.666, 0.7492, 0.6652, 0.7577, 0.6652, 0.7662, 0.666, 0.7745, 0.6677, 0.7827, 0.6701, 0.7905, 0.6734, 0.798, 0.6774, 0.8051, 0.6821, 0.8117, 0.6875, 0.8177, 0.6935, 0.8231, 0.7001, 0.8278, 0.7072, 0.8318, 0.7147, 0.8351, 0.7225, 0.8375, 0.7307, 0.8392, 0.739, 0.84, 0.7475, 0.84, 0.756, 0.8392, 0.7644, 0.8375, 0.7728, 0.8351, 0.7809, 0.8318, 0.7888, 0.8278, 0.7963, 0.8231, 0.8033, 0.8177, 0.8099, 0.8117, 0.8159, 0.8051, 0.8213, 0.798, 0.826, 0.7905, 0.83, 0.7827, 0.8333, 0.7745, 0.8358, 0.7662, 0.8374, 0.7577, 0.8383, 0.7492, 0.8383, 0.7408, 0.8374, 0.6664, 0.477, 0.6664, 0.4855, 0.3336, 0.4855, 0.3336, 0.477, 0.0002744, 0.1703, 0.0002743, 0.1618, 0.3331, 0.1618, 0.3331, 0.1703, 0.6664, 0.4855, 0.6664, 0.494, 0.3336, 0.494, 0.3336, 0.4855, 0.0002743, 0.1618, 0.0002744, 0.1533, 0.3331, 0.1533, 0.3331, 0.1618, 0.6664, 0.494, 0.6664, 0.5025, 0.3336, 0.5025, 0.3336, 0.494, 0.0002744, 0.1533, 0.0002744, 0.1448, 0.3331, 0.1448, 0.3331, 0.1533, 0.6664, 0.5025, 0.6664, 0.511, 0.3336, 0.511, 0.3336, 0.5025, 0.0002744, 0.1448, 0.0002745, 0.1363, 0.3331, 0.1363, 0.3331, 0.1448, 0.6664, 0.511, 0.6664, 0.5195, 0.3336, 0.5195, 0.3336, 0.511, 0.0002745, 0.1363, 0.0002745, 0.1278, 0.3331, 0.1278, 0.3331, 0.1363, 0.6664, 0.5195, 0.6664, 0.528, 0.3336, 0.528, 0.3336, 0.5195, 0.0002745, 0.1278, 0.0002746, 0.1193, 0.3331, 0.1193, 0.3331, 0.1278, 0.6664, 0.528, 0.6664, 0.5365, 0.3336, 0.5365, 0.3336, 0.528, 0.0002746, 0.1193, 0.0002744, 0.1108, 0.3331, 0.1108, 0.3331, 0.1193, 0.6664, 0.5365, 0.6664, 0.545, 0.3336, 0.545, 0.3336, 0.5365, 0.0002744, 0.1108, 0.0002745, 0.1023, 0.3331, 0.1023, 0.3331, 0.1108, 0.6664, 0.545, 0.6664, 0.5535, 0.3336, 0.5535, 0.3336, 0.545, 0.0002745, 0.1023, 0.0002746, 0.09381, 0.3331, 0.09381, 0.3331, 0.1023, 0.6664, 0.5535, 0.6664, 0.562, 0.3336, 0.562, 0.3336, 0.5535, 0.0002746, 0.09381, 0.0002744, 0.08531, 0.3331, 0.08531, 0.3331, 0.09381, 0.6664, 0.562, 0.6664, 0.5705, 0.3336, 0.5705, 0.3336, 0.562, 0.0002744, 0.08531, 0.0002746, 0.0768, 0.3331, 0.07681, 0.3331, 0.08531, 0.6664, 0.5705, 0.6664, 0.579, 0.3336, 0.579, 0.3336, 0.5705, 0.0002746, 0.0768, 0.0002747, 0.0683, 0.3331, 0.0683, 0.3331, 0.07681, 0.0002754, 0.2979, 0.0002754, 0.2894, 0.3331, 0.2894, 0.3331, 0.2979, 0.6664, 0.579, 0.6664, 0.5876, 0.3336, 0.5876, 0.3336, 0.579, 0.0002747, 0.0683, 0.0002748, 0.0598, 0.3331, 0.0598, 0.3331, 0.0683, 0.0002754, 0.2894, 0.0002753, 0.2809, 0.3331, 0.2809, 0.3331, 0.2894, 0.6664, 0.5876, 0.6664, 0.5961, 0.3336, 0.5961, 0.3336, 0.5876, 0.0002748, 0.0598, 0.0002748, 0.05129, 0.3331, 0.0513, 0.3331, 0.0598, 0.0002753, 0.2809, 0.0002751, 0.2724, 0.3331, 0.2724, 0.3331, 0.2809, 0.6664, 0.5961, 0.6664, 0.6046, 0.3336, 0.6046, 0.3336, 0.5961, 0.0002748, 0.05129, 0.0002749, 0.04279, 0.3331, 0.04279, 0.3331, 0.0513, 0.0002751, 0.2724, 0.000275, 0.2639, 0.3331, 0.2639, 0.3331, 0.2724, 0.6664, 0.6046, 0.6664, 0.6131, 0.3336, 0.6131, 0.3336, 0.6046, 0.0002749, 0.04279, 0.0002749, 0.03429, 0.3331, 0.03429, 0.3331, 0.04279, 0.000275, 0.2639, 0.0002751, 0.2554, 0.3331, 0.2554, 0.3331, 0.2639, 0.6664, 0.6131, 0.6664, 0.6216, 0.3336, 0.6216, 0.3336, 0.6131, 0.0002749, 0.03429, 0.000275, 0.02578, 0.3331, 0.02579, 0.3331, 0.03429, 0.0002751, 0.2554, 0.0002747, 0.2469, 0.3331, 0.2469, 0.3331, 0.2554, 0.6664, 0.6216, 0.6664, 0.6301, 0.3336, 0.6301, 0.3336, 0.6216, 0.000275, 0.02578, 0.0002751, 0.01728, 0.3331, 0.01728, 0.3331, 0.02579, 0.0002747, 0.2469, 0.0002748, 0.2384, 0.3331, 0.2384, 0.3331, 0.2469, 0.6664, 0.6301, 0.6664, 0.6386, 0.3336, 0.6386, 0.3336, 0.6301, 0.0002751, 0.01728, 0.0002752, 0.008778, 0.3331, 0.008781, 0.3331, 0.01728, 0.0002748, 0.2384, 0.0002749, 0.2299, 0.3331, 0.2299, 0.3331, 0.2384, 0.6664, 0.6386, 0.6664, 0.6471, 0.3336, 0.6471, 0.3336, 0.6386, 0.0002752, 0.008778, 0.0002754, 0.0002743, 0.3331, 0.0002778, 0.3331, 0.008781, 0.0002749, 0.2299, 0.0002749, 0.2214, 0.3331, 0.2214, 0.3331, 0.2299, 0.0002758, 0.3234, 0.0002755, 0.3149, 0.3331, 0.3149, 0.3331, 0.3234, 0.6664, 0.426, 0.6664, 0.4345, 0.3336, 0.4345, 0.3336, 0.426, 0.0002749, 0.2214, 0.0002747, 0.2129, 0.3331, 0.2129, 0.3331, 0.2214, 0.0002755, 0.3149, 0.0002754, 0.3064, 0.3331, 0.3064, 0.3331, 0.3149, 0.6664, 0.4345, 0.6664, 0.443, 0.3336, 0.443, 0.3336, 0.4345, 0.0002747, 0.2129, 0.0002745, 0.2044, 0.3331, 0.2044, 0.3331, 0.2129, 0.0002754, 0.3064, 0.0002754, 0.2979, 0.3331, 0.2979, 0.3331, 0.3064, 0.6664, 0.443, 0.6664, 0.4515, 0.3336, 0.4515, 0.3336, 0.443, 0.0002745, 0.2044, 0.0002745, 0.1959, 0.3331, 0.1958, 0.3331, 0.2044, 0.6664, 0.4515, 0.6664, 0.46, 0.3336, 0.46, 0.3336, 0.4515, 0.0002745, 0.1959, 0.0002746, 0.1873, 0.3331, 0.1873, 0.3331, 0.1958, 0.6664, 0.46, 0.6664, 0.4685, 0.3336, 0.4685, 0.3336, 0.46, 0.0002746, 0.1873, 0.0002746, 0.1788, 0.3331, 0.1788, 0.3331, 0.1873, 0.6664, 0.4685, 0.6664, 0.477, 0.3336, 0.477, 0.3336, 0.4685, 0.0002746, 0.1788, 0.0002744, 0.1703, 0.3331, 0.1703, 0.3331, 0.1788, 0.0002743, 0.8262, 0.0002743, 0.8177, 0.3331, 0.8177, 0.3331, 0.8262, 0.6669, 0.4005, 0.6669, 0.392, 0.9997, 0.392, 0.9997, 0.4005, 0.0002744, 0.8347, 0.0002743, 0.8262, 0.3331, 0.8262, 0.3331, 0.8347, 0.6669, 0.409, 0.6669, 0.4005, 0.9997, 0.4005, 0.9997, 0.409, 0.0002744, 0.8432, 0.0002744, 0.8347, 0.3331, 0.8347, 0.3331, 0.8432, 0.6669, 0.4175, 0.6669, 0.409, 0.9997, 0.409, 0.9997, 0.4175, 0.0002744, 0.8517, 0.0002744, 0.8432, 0.3331, 0.8432, 0.3331, 0.8517, 0.6669, 0.426, 0.6669, 0.4175, 0.9997, 0.4175, 0.9997, 0.426, 0.0002754, 0.9537, 0.0002752, 0.9452, 0.3331, 0.9452, 0.3331, 0.9537, 0.0002745, 0.8602, 0.0002744, 0.8517, 0.3331, 0.8517, 0.3331, 0.8602, 0.6669, 0.4345, 0.6669, 0.426, 0.9997, 0.426, 0.9997, 0.4345, 0.0002755, 0.9622, 0.0002754, 0.9537, 0.3331, 0.9537, 0.3331, 0.9622, 0.0002745, 0.8687, 0.0002745, 0.8602, 0.3331, 0.8602, 0.3331, 0.8687, 0.6669, 0.443, 0.6669, 0.4345, 0.9997, 0.4345, 0.9997, 0.443, 0.0002756, 0.9707, 0.0002755, 0.9622, 0.3331, 0.9622, 0.3331, 0.9707, 0.0002746, 0.8772, 0.0002745, 0.8687, 0.3331, 0.8687, 0.3331, 0.8772, 0.0002751, 0.6561, 0.0002752, 0.6476, 0.3331, 0.6476, 0.3331, 0.6561, 0.6669, 0.2304, 0.6669, 0.2219, 0.9997, 0.2219, 0.9997, 0.2304, 0.0002746, 0.8857, 0.0002746, 0.8772, 0.3331, 0.8772, 0.3331, 0.8857, 0.000275, 0.6646, 0.0002751, 0.6561, 0.3331, 0.6561, 0.3331, 0.6646, 0.6669, 0.2389, 0.6669, 0.2304, 0.9997, 0.2304, 0.9997, 0.2389, 0.0002747, 0.8942, 0.0002746, 0.8857, 0.3331, 0.8857, 0.3331, 0.8942, 0.0002749, 0.6731, 0.000275, 0.6646, 0.3331, 0.6646, 0.3331, 0.6731, 0.6669, 0.2474, 0.6669, 0.2389, 0.9997, 0.2389, 0.9997, 0.2474, 0.0002748, 0.9027, 0.0002747, 0.8942, 0.3331, 0.8942, 0.3331, 0.9027, 0.0002748, 0.6816, 0.0002749, 0.6731, 0.3331, 0.6731, 0.3331, 0.6816, 0.6669, 0.2559, 0.6669, 0.2474, 0.9997, 0.2474, 0.9997, 0.2559, 0.0002749, 0.9112, 0.0002748, 0.9027, 0.3331, 0.9027, 0.3331, 0.9112, 0.0002747, 0.6901, 0.0002748, 0.6816, 0.3331, 0.6816, 0.3331, 0.6901, 0.6669, 0.2644, 0.6669, 0.2559, 0.9997, 0.2559, 0.9997, 0.2644, 0.000275, 0.9197, 0.0002749, 0.9112, 0.3331, 0.9112, 0.3331, 0.9197, 0.0002747, 0.6986, 0.0002747, 0.6901, 0.3331, 0.6901, 0.3331, 0.6986, 0.6669, 0.2729, 0.6669, 0.2644, 0.9997, 0.2644, 0.9997, 0.2729, 0.0002751, 0.9282, 0.000275, 0.9197, 0.3331, 0.9197, 0.3331, 0.9282, 0.0002746, 0.7071, 0.0002747, 0.6986, 0.3331, 0.6986, 0.3331, 0.7071, 0.6669, 0.2814, 0.6669, 0.2729, 0.9997, 0.2729, 0.9997, 0.2814, 0.0002752, 0.9367, 0.0002751, 0.9282, 0.3331, 0.9282, 0.3331, 0.9367, 0.0002745, 0.7156, 0.0002746, 0.7071, 0.3331, 0.7071, 0.3331, 0.7157, 0.6669, 0.2899, 0.6669, 0.2814, 0.9997, 0.2814, 0.9997, 0.2899, 0.0002752, 0.9452, 0.0002752, 0.9367, 0.3331, 0.9367, 0.3331, 0.9452, 0.0002745, 0.7242, 0.0002745, 0.7156, 0.3331, 0.7157, 0.3331, 0.7242, 0.6669, 0.2984, 0.6669, 0.2899, 0.9997, 0.2899, 0.9997, 0.2984, 0.0002744, 0.7327, 0.0002745, 0.7242, 0.3331, 0.7242, 0.3331, 0.7327, 0.6669, 0.3069, 0.6669, 0.2984, 0.9997, 0.2984, 0.9997, 0.3069, 0.0002744, 0.7412, 0.0002744, 0.7327, 0.3331, 0.7327, 0.3331, 0.7412, 0.6669, 0.3154, 0.6669, 0.3069, 0.9997, 0.3069, 0.9997, 0.3154, 0.0002744, 0.7497, 0.0002744, 0.7412, 0.3331, 0.7412, 0.3331, 0.7497, 0.6669, 0.3239, 0.6669, 0.3154, 0.9997, 0.3154, 0.9997, 0.3239, 0.0002743, 0.7582, 0.0002744, 0.7497, 0.3331, 0.7497, 0.3331, 0.7582, 0.6669, 0.3325, 0.6669, 0.3239, 0.9997, 0.3239, 0.9997, 0.3325, 0.0002743, 0.7667, 0.0002743, 0.7582, 0.3331, 0.7582, 0.3331, 0.7667, 0.6669, 0.341, 0.6669, 0.3325, 0.9997, 0.3325, 0.9997, 0.341, 0.0002743, 0.7752, 0.0002743, 0.7667, 0.3331, 0.7667, 0.3331, 0.7752, 0.6669, 0.3495, 0.6669, 0.341, 0.9997, 0.341, 0.9997, 0.3495, 0.0002743, 0.7837, 0.0002743, 0.7752, 0.3331, 0.7752, 0.3331, 0.7837, 0.6669, 0.358, 0.6669, 0.3495, 0.9997, 0.3495, 0.9997, 0.358, 0.0002743, 0.7922, 0.0002743, 0.7837, 0.3331, 0.7837, 0.3331, 0.7922, 0.6669, 0.3665, 0.6669, 0.358, 0.9997, 0.358, 0.9997, 0.3665, 0.0002743, 0.8007, 0.0002743, 0.7922, 0.3331, 0.7922, 0.3331, 0.8007, 0.6669, 0.375, 0.6669, 0.3665, 0.9997, 0.3665, 0.9997, 0.375, 0.0002743, 0.8092, 0.0002743, 0.8007, 0.3331, 0.8007, 0.3331, 0.8092, 0.6669, 0.3835, 0.6669, 0.375, 0.9997, 0.375, 0.9997, 0.3835, 0.0002743, 0.8177, 0.0002743, 0.8092, 0.3331, 0.8092, 0.3331, 0.8177, 0.6669, 0.392, 0.6669, 0.3835, 0.9997, 0.3835, 0.9997, 0.392, 0.9997, 0.4946, 0.9997, 0.5031, 0.6669, 0.5031, 0.6669, 0.4946, 0.3336, 0.1703, 0.3336, 0.1618, 0.6664, 0.1618, 0.6664, 0.1703, 0.9997, 0.5031, 0.9997, 0.5116, 0.6669, 0.5116, 0.6669, 0.5031, 0.3336, 0.1618, 0.3336, 0.1533, 0.6664, 0.1533, 0.6664, 0.1618, 0.9997, 0.5116, 0.9997, 0.5201, 0.6669, 0.5201, 0.6669, 0.5116, 0.3336, 0.1533, 0.3336, 0.1448, 0.6664, 0.1448, 0.6664, 0.1533, 0.9997, 0.5201, 0.9997, 0.5286, 0.6669, 0.5286, 0.6669, 0.5201, 0.3336, 0.1448, 0.3336, 0.1363, 0.6664, 0.1363, 0.6664, 0.1448, 0.9997, 0.5286, 0.9997, 0.5371, 0.6669, 0.5371, 0.6669, 0.5286, 0.3336, 0.1363, 0.3336, 0.1278, 0.6664, 0.1278, 0.6664, 0.1363, 0.9997, 0.5371, 0.9997, 0.5456, 0.6669, 0.5456, 0.6669, 0.5371, 0.3336, 0.1278, 0.3336, 0.1193, 0.6664, 0.1193, 0.6664, 0.1278, 0.9997, 0.5456, 0.9997, 0.5541, 0.6669, 0.5541, 0.6669, 0.5456, 0.3336, 0.1193, 0.3336, 0.1108, 0.6664, 0.1108, 0.6664, 0.1193, 0.9997, 0.5541, 0.9997, 0.5626, 0.6669, 0.5626, 0.6669, 0.5541, 0.3336, 0.1108, 0.3336, 0.1023, 0.6664, 0.1023, 0.6664, 0.1108, 0.9997, 0.5626, 0.9997, 0.5711, 0.6669, 0.5711, 0.6669, 0.5626, 0.3336, 0.1023, 0.3336, 0.09381, 0.6664, 0.09381, 0.6664, 0.1023, 0.9997, 0.5711, 0.9997, 0.5796, 0.6669, 0.5796, 0.6669, 0.5711, 0.3336, 0.09381, 0.3336, 0.08531, 0.6664, 0.08531, 0.6664, 0.09381, 0.9997, 0.5796, 0.9997, 0.5881, 0.6669, 0.5881, 0.6669, 0.5796, 0.3336, 0.08531, 0.3336, 0.0768, 0.6664, 0.07681, 0.6664, 0.08531, 0.9997, 0.5881, 0.9997, 0.5966, 0.6669, 0.5966, 0.6669, 0.5881, 0.3336, 0.0768, 0.3336, 0.0683, 0.6664, 0.0683, 0.6664, 0.07681, 0.3336, 0.2979, 0.3336, 0.2894, 0.6664, 0.2894, 0.6664, 0.2979, 0.9997, 0.5966, 0.9997, 0.6051, 0.6669, 0.6051, 0.6669, 0.5966, 0.3336, 0.0683, 0.3336, 0.0598, 0.6664, 0.0598, 0.6664, 0.0683, 0.3336, 0.2894, 0.3336, 0.2809, 0.6664, 0.2809, 0.6664, 0.2894, 0.9997, 0.6051, 0.9997, 0.6136, 0.6669, 0.6136, 0.6669, 0.6051, 0.3336, 0.0598, 0.3336, 0.05129, 0.6664, 0.0513, 0.6664, 0.0598, 0.3336, 0.2809, 0.3336, 0.2724, 0.6664, 0.2724, 0.6664, 0.2809, 0.9997, 0.6136, 0.9997, 0.6221, 0.6669, 0.6221, 0.6669, 0.6136, 0.3336, 0.05129, 0.3336, 0.04279, 0.6664, 0.04279, 0.6664, 0.0513, 0.3336, 0.2724, 0.3336, 0.2639, 0.6664, 0.2639, 0.6664, 0.2724, 0.9997, 0.6221, 0.9997, 0.6306, 0.6669, 0.6306, 0.6669, 0.6221, 0.3336, 0.04279, 0.3336, 0.03429, 0.6664, 0.03429, 0.6664, 0.04279, 0.3336, 0.2639, 0.3336, 0.2554, 0.6664, 0.2554, 0.6664, 0.2639, 0.9997, 0.6306, 0.9997, 0.6391, 0.6669, 0.6391, 0.6669, 0.6306, 0.3336, 0.03429, 0.3336, 0.02578, 0.6664, 0.02579, 0.6664, 0.03429, 0.3336, 0.2554, 0.3336, 0.2469, 0.6664, 0.2469, 0.6664, 0.2554, 0.9997, 0.6391, 0.9997, 0.6476, 0.6669, 0.6476, 0.6669, 0.6391, 0.3336, 0.02578, 0.3336, 0.01728, 0.6664, 0.01728, 0.6664, 0.02579, 0.3336, 0.2469, 0.3336, 0.2384, 0.6664, 0.2384, 0.6664, 0.2469, 0.9997, 0.6476, 0.9997, 0.6561, 0.6669, 0.6561, 0.6669, 0.6476, 0.3336, 0.01728, 0.3336, 0.008778, 0.6664, 0.008782, 0.6664, 0.01728, 0.3336, 0.2384, 0.3336, 0.2299, 0.6664, 0.2299, 0.6664, 0.2384, 0.9997, 0.6561, 0.9997, 0.6646, 0.6669, 0.6646, 0.6669, 0.6561, 0.3336, 0.008778, 0.3336, 0.0002743, 0.6664, 0.0002785, 0.6664, 0.008782, 0.3336, 0.2299, 0.3336, 0.2214, 0.6664, 0.2214, 0.6664, 0.2299, 0.3336, 0.3234, 0.3336, 0.3149, 0.6664, 0.3149, 0.6664, 0.3234, 0.9997, 0.4435, 0.9997, 0.452, 0.6669, 0.452, 0.6669, 0.4435, 0.3336, 0.2214, 0.3336, 0.2129, 0.6664, 0.2129, 0.6664, 0.2214, 0.3336, 0.3149, 0.3336, 0.3064, 0.6664, 0.3064, 0.6664, 0.3149, 0.9997, 0.452, 0.9997, 0.4605, 0.6669, 0.4606, 0.6669, 0.452, 0.3336, 0.2129, 0.3336, 0.2044, 0.6664, 0.2044, 0.6664, 0.2129, 0.3336, 0.3064, 0.3336, 0.2979, 0.6664, 0.2979, 0.6664, 0.3064, 0.9997, 0.4605, 0.9997, 0.4691, 0.6669, 0.4691, 0.6669, 0.4606, 0.3336, 0.2044, 0.3336, 0.1959, 0.6664, 0.1958, 0.6664, 0.2044, 0.9997, 0.4691, 0.9997, 0.4776, 0.6669, 0.4776, 0.6669, 0.4691, 0.3336, 0.1959, 0.3336, 0.1873, 0.6664, 0.1873, 0.6664, 0.1958, 0.9997, 0.4776, 0.9997, 0.4861, 0.6669, 0.4861, 0.6669, 0.4776, 0.3336, 0.1873, 0.3336, 0.1788, 0.6664, 0.1788, 0.6664, 0.1873, 0.9997, 0.4861, 0.9997, 0.4946, 0.6669, 0.4946, 0.6669, 0.4861, 0.3336, 0.1788, 0.3336, 0.1703, 0.6664, 0.1703, 0.6664, 0.1788, 0.0002743, 0.5025, 0.0002743, 0.494, 0.3331, 0.494, 0.3331, 0.5025, 0.6669, 0.1788, 0.6669, 0.1703, 0.9997, 0.1703, 0.9997, 0.1788, 0.0002744, 0.511, 0.0002743, 0.5025, 0.3331, 0.5025, 0.3331, 0.511, 0.6669, 0.1873, 0.6669, 0.1788, 0.9997, 0.1788, 0.9997, 0.1873, 0.0002744, 0.5195, 0.0002744, 0.511, 0.3331, 0.511, 0.3331, 0.5195, 0.6669, 0.1958, 0.6669, 0.1873, 0.9997, 0.1873, 0.9997, 0.1958, 0.0002745, 0.528, 0.0002744, 0.5195, 0.3331, 0.5195, 0.3331, 0.528, 0.6669, 0.2044, 0.6669, 0.1958, 0.9997, 0.1958, 0.9997, 0.2044, 0.0002754, 0.6301, 0.0002753, 0.6216, 0.3331, 0.6216, 0.3331, 0.6301, 0.0002745, 0.5365, 0.0002745, 0.528, 0.3331, 0.528, 0.3331, 0.5365, 0.6669, 0.2129, 0.6669, 0.2044, 0.9997, 0.2044, 0.9997, 0.2129, 0.0002756, 0.6386, 0.0002754, 0.6301, 0.3331, 0.6301, 0.3331, 0.6386, 0.0002746, 0.545, 0.0002745, 0.5365, 0.3331, 0.5365, 0.3331, 0.545, 0.6669, 0.2214, 0.6669, 0.2129, 0.9997, 0.2129, 0.9997, 0.2214, 0.0002756, 0.6471, 0.0002756, 0.6386, 0.3331, 0.6386, 0.3331, 0.6471, 0.0002747, 0.5535, 0.0002746, 0.545, 0.3331, 0.545, 0.3331, 0.5535, 0.000275, 0.3325, 0.0002752, 0.3239, 0.3331, 0.324, 0.3331, 0.3325, 0.6669, 0.008778, 0.6669, 0.0002743, 0.9997, 0.0002766, 0.9997, 0.00878, 0.0002747, 0.562, 0.0002747, 0.5535, 0.3331, 0.5535, 0.3331, 0.562, 0.0002751, 0.341, 0.000275, 0.3325, 0.3331, 0.3325, 0.3331, 0.341, 0.6669, 0.01728, 0.6669, 0.008778, 0.9997, 0.00878, 0.9997, 0.01728, 0.0002748, 0.5705, 0.0002747, 0.562, 0.3331, 0.562, 0.3331, 0.5705, 0.0002749, 0.3495, 0.0002751, 0.341, 0.3331, 0.341, 0.3331, 0.3495, 0.6669, 0.02578, 0.6669, 0.01728, 0.9997, 0.01728, 0.9997, 0.02579, 0.0002749, 0.579, 0.0002748, 0.5705, 0.3331, 0.5705, 0.3331, 0.579, 0.0002749, 0.358, 0.0002749, 0.3495, 0.3331, 0.3495, 0.3331, 0.358, 0.6669, 0.03429, 0.6669, 0.02578, 0.9997, 0.02579, 0.9997, 0.03429, 0.0002749, 0.5876, 0.0002749, 0.579, 0.3331, 0.579, 0.3331, 0.5875, 0.0002747, 0.3665, 0.0002749, 0.358, 0.3331, 0.358, 0.3331, 0.3665, 0.6669, 0.04279, 0.6669, 0.03429, 0.9997, 0.03429, 0.9997, 0.04279, 0.000275, 0.5961, 0.0002749, 0.5876, 0.3331, 0.5875, 0.3331, 0.5961, 0.0002747, 0.375, 0.0002747, 0.3665, 0.3331, 0.3665, 0.3331, 0.375, 0.6669, 0.05129, 0.6669, 0.04279, 0.9997, 0.04279, 0.9997, 0.05129, 0.0002751, 0.6046, 0.000275, 0.5961, 0.3331, 0.5961, 0.3331, 0.6046, 0.0002747, 0.3835, 0.0002747, 0.375, 0.3331, 0.375, 0.3331, 0.3835, 0.6669, 0.0598, 0.6669, 0.05129, 0.9997, 0.05129, 0.9997, 0.0598, 0.0002752, 0.6131, 0.0002751, 0.6046, 0.3331, 0.6046, 0.3331, 0.6131, 0.0002746, 0.392, 0.0002747, 0.3835, 0.3331, 0.3835, 0.3331, 0.392, 0.6669, 0.0683, 0.6669, 0.0598, 0.9997, 0.0598, 0.9997, 0.0683, 0.0002753, 0.6216, 0.0002752, 0.6131, 0.3331, 0.6131, 0.3331, 0.6216, 0.0002745, 0.4005, 0.0002746, 0.392, 0.3331, 0.392, 0.3331, 0.4005, 0.6669, 0.0768, 0.6669, 0.0683, 0.9997, 0.0683, 0.9997, 0.0768, 0.0002744, 0.409, 0.0002745, 0.4005, 0.3331, 0.4005, 0.3331, 0.409, 0.6669, 0.08531, 0.6669, 0.0768, 0.9997, 0.0768, 0.9997, 0.08531, 0.0002744, 0.4175, 0.0002744, 0.409, 0.3331, 0.409, 0.3331, 0.4175, 0.6669, 0.09381, 0.6669, 0.08531, 0.9997, 0.08531, 0.9997, 0.09381, 0.0002744, 0.426, 0.0002744, 0.4175, 0.3331, 0.4175, 0.3331, 0.426, 0.6669, 0.1023, 0.6669, 0.09381, 0.9997, 0.09381, 0.9997, 0.1023, 0.0002744, 0.4345, 0.0002744, 0.426, 0.3331, 0.426, 0.3331, 0.4345, 0.6669, 0.1108, 0.6669, 0.1023, 0.9997, 0.1023, 0.9997, 0.1108, 0.0002743, 0.443, 0.0002744, 0.4345, 0.3331, 0.4345, 0.3331, 0.443, 0.6669, 0.1193, 0.6669, 0.1108, 0.9997, 0.1108, 0.9997, 0.1193, 0.0002743, 0.4515, 0.0002743, 0.443, 0.3331, 0.443, 0.3331, 0.4515, 0.6669, 0.1278, 0.6669, 0.1193, 0.9997, 0.1193, 0.9997, 0.1278, 0.0002743, 0.46, 0.0002743, 0.4515, 0.3331, 0.4515, 0.3331, 0.46, 0.6669, 0.1363, 0.6669, 0.1278, 0.9997, 0.1278, 0.9997, 0.1363, 0.0002744, 0.4685, 0.0002743, 0.46, 0.3331, 0.46, 0.3331, 0.4685, 0.6669, 0.1448, 0.6669, 0.1363, 0.9997, 0.1363, 0.9997, 0.1448, 0.0002743, 0.477, 0.0002744, 0.4685, 0.3331, 0.4685, 0.3331, 0.477, 0.6669, 0.1533, 0.6669, 0.1448, 0.9997, 0.1448, 0.9997, 0.1533, 0.0002743, 0.4855, 0.0002743, 0.477, 0.3331, 0.477, 0.3331, 0.4855, 0.6669, 0.1618, 0.6669, 0.1533, 0.9997, 0.1533, 0.9997, 0.1618, 0.0002743, 0.494, 0.0002743, 0.4855, 0.3331, 0.4855, 0.3331, 0.494, 0.6669, 0.1703, 0.6669, 0.1618, 0.9997, 0.1618, 0.9997, 0.1703])
me_circle_008.materials.append(mat_gold)
me_circle_008.use_remesh_fix_poles = True
me_circle_008.use_remesh_preserve_attributes = False
me_circle_008.use_mirror_vertex_groups = False
me_circle_008.update()
me_circle_006 = bpy.data.meshes.new('Circle.006')
me_circle_006.from_pydata([(-57.47, -11.41, 39.49), (-57.47, -11.59, 40.47), (-57.47, -12.53, 40.81), (-57.47, -13.29, 40.17), (-57.47, -13.11, 39.18), (-57.47, -12.17, 38.84), (-56.92, -11.59, 40.47), (-56.92, -11.41, 39.49), (-56.92, -12.53, 40.81), (-56.92, -13.29, 40.17), (-56.92, -13.11, 39.18), (-56.92, -12.17, 38.84)], [], [(0, 5, 4, 3, 2, 1), (7, 6, 8, 9, 10, 11), (5, 0, 7, 11), (3, 4, 10, 9), (1, 2, 8, 6), (4, 5, 11, 10), (2, 3, 9, 8), (0, 1, 6, 7)])
_uv = me_circle_006.uv_layers.new(name='UVMap')
_uv.uv.foreach_set('vector', [0.4871, 0.4219, 0.2437, 0.5624, 0.00023, 0.4219, 0.00023, 0.1408, 0.2437, 0.00023, 0.4871, 0.1408, 0.9744, 0.1408, 0.9744, 0.4219, 0.731, 0.5624, 0.4875, 0.4219, 0.4875, 0.1408, 0.731, 0.00023, 0.2818, 0.844, 0.2818, 0.5629, 0.4371, 0.5629, 0.4371, 0.844, 0.7488, 0.5629, 0.7488, 0.844, 0.5934, 0.844, 0.5934, 0.5629, 0.7492, 0.844, 0.7492, 0.5629, 0.9046, 0.5629, 0.9046, 0.844, 0.1556, 0.7187, 0.1556, 0.9998, 0.00023, 0.9998, 0.00023, 0.7187, 0.5929, 0.5629, 0.5929, 0.844, 0.4376, 0.844, 0.4376, 0.5629, 0.00023, 0.5629, 0.2813, 0.5629, 0.2813, 0.7182, 0.0002301, 0.7182])
me_circle_006.materials.append(mat_gold)
me_circle_006.use_remesh_fix_poles = True
me_circle_006.use_remesh_preserve_attributes = False
me_circle_006.use_mirror_vertex_groups = False
me_circle_006.update()
me_plane_006 = bpy.data.meshes.new('Plane.006')
me_plane_006.from_pydata([(-4.288, -2.953, 0.002427), (-4.022, -2.953, 0.002427), (-4.288, -2.202, 0.002427), (-4.022, -2.202, 0.002427), (-4.288, -2.202, 0.02459), (-4.288, -2.953, 0.02459), (-4.022, -2.953, 0.02459), (-4.022, -2.202, 0.02459)], [], [(0, 2, 3, 1), (5, 6, 7, 4), (3, 2, 4, 7), (0, 1, 6, 5), (1, 3, 7, 6), (2, 0, 5, 4)])
_uv = me_plane_006.uv_layers.new(name='UVMap')
_uv.uv.foreach_set('vector', [0.9998, 0.71, 0.0001739, 0.71, 0.0001739, 0.3553, 0.9998, 0.3553, 0.9998, 0.0001739, 0.9998, 0.3549, 0.0001739, 0.3549, 0.0001741, 0.0001739, 0.0001739, 0.7701, 0.3549, 0.7701, 0.3549, 0.7995, 0.0001739, 0.7995, 0.71, 0.7995, 0.3553, 0.7995, 0.3553, 0.7701, 0.71, 0.7701, 0.9998, 0.7697, 0.0001739, 0.7697, 0.0001739, 0.7402, 0.9998, 0.7402, 0.0001741, 0.7104, 0.9998, 0.7104, 0.9998, 0.7399, 0.0001739, 0.7399])
me_plane_006.materials.append(mat_red_rubber)
me_plane_006.use_remesh_fix_poles = True
me_plane_006.use_remesh_preserve_attributes = False
me_plane_006.use_mirror_vertex_groups = False
me_plane_006.update()
me_plane_007 = bpy.data.meshes.new('Plane.007')
me_plane_007.from_pydata([(-4.286, -0.2837, 4.963), (-4.286, 0.4677, 4.963), (-4.286, -2.953, 0.02549), (-4.286, -2.202, 0.02549), (-4.024, 0.4677, 4.963), (-4.024, -0.2837, 4.963), (-4.024, -2.202, 0.02549), (-4.024, -2.953, 0.02549)], [], [(1, 3, 2, 0), (4, 5, 7, 6), (3, 1, 4, 6), (2, 3, 6, 7), (0, 2, 7, 5), (1, 0, 5, 4)])
me_plane_007.polygons.foreach_set('use_smooth', [True] * 6)
_uv = me_plane_007.uv_layers.new(name='UVMap')
_uv.uv.foreach_set('vector', [0.0001224, 0.9999, 0.000122, 0.05997, 0.1108, 0.000122, 0.1108, 0.94, 0.2217, 0.9999, 0.1111, 0.94, 0.1111, 0.000122, 0.2217, 0.05997, 0.3098, 0.000122, 0.3098, 0.94, 0.266, 0.94, 0.266, 0.000122, 0.4359, 0.08796, 0.3101, 0.08796, 0.3101, 0.04416, 0.4359, 0.04416, 0.222, 0.94, 0.222, 0.000122, 0.2658, 0.000122, 0.2658, 0.94, 0.3101, 0.000122, 0.4359, 0.000122, 0.4359, 0.04392, 0.3101, 0.04392])
me_plane_007.materials.append(mat_metallic_black)
me_plane_007.use_remesh_fix_poles = True
me_plane_007.use_remesh_preserve_attributes = False
me_plane_007.use_mirror_vertex_groups = False
me_plane_007.update()
me_plane_010 = bpy.data.meshes.new('Plane.010')
me_plane_010.from_pydata([(-4.325, 2.652, 0.003561), (-4.325, 1.901, 0.003561), (-4.586, 1.901, 0.003561), (-4.586, 2.652, 0.003561), (-4.325, 1.901, 0.04324), (-4.325, 2.652, 0.04324), (-4.586, 1.901, 0.04324), (-4.586, 2.652, 0.04324)], [], [(0, 3, 2, 1), (5, 4, 6, 7), (1, 2, 6, 4), (0, 1, 4, 5), (3, 0, 5, 7), (2, 3, 7, 6)])
_uv = me_plane_010.uv_layers.new(name='UVMap')
_uv.uv.foreach_set('vector', [0.9619, 0.0001363, 0.9619, 0.2484, 0.2487, 0.2484, 0.2487, 0.0001363, 0.2484, 0.0001363, 0.2484, 0.7134, 0.0001363, 0.7134, 0.0001364, 0.0001363, 0.5349, 0.2863, 0.2866, 0.2863, 0.2866, 0.2487, 0.5349, 0.2487, 0.9619, 0.9999, 0.2487, 0.9999, 0.2487, 0.9622, 0.9619, 0.9622, 0.2866, 0.2866, 0.5349, 0.2866, 0.5349, 0.3243, 0.2866, 0.3243, 0.2487, 0.9619, 0.2487, 0.2487, 0.2863, 0.2487, 0.2863, 0.9619])
me_plane_010.materials.append(mat_red_rubber)
me_plane_010.use_remesh_fix_poles = True
me_plane_010.use_remesh_preserve_attributes = False
me_plane_010.use_mirror_vertex_groups = False
me_plane_010.update()
me_plane_009 = bpy.data.meshes.new('Plane.009')
me_plane_009.from_pydata([(-4.325, -1.249, 5.041), (-4.325, -2.001, 5.041), (-4.325, 2.652, 0.04055), (-4.325, 1.901, 0.04055), (-4.586, -2.001, 5.041), (-4.586, -1.249, 5.041), (-4.586, 1.901, 0.04055), (-4.586, 2.652, 0.04055)], [], [(1, 3, 2, 0), (4, 5, 7, 6), (3, 1, 4, 6), (2, 3, 6, 7), (0, 2, 7, 5), (1, 0, 5, 4)])
me_plane_009.polygons.foreach_set('use_smooth', [True] * 6)
_uv = me_plane_009.uv_layers.new(name='UVMap')
_uv.uv.foreach_set('vector', [0.08714, 0.0001099, 0.08714, 0.932, 0.0001102, 0.9999, 0.0001099, 0.06802, 0.08736, 0.0001099, 0.1744, 0.06802, 0.1744, 0.9999, 0.08736, 0.932, 0.2133, 0.932, 0.2133, 0.0001099, 0.2517, 0.0001099, 0.2517, 0.932, 0.2903, 0.0001099, 0.2903, 0.1105, 0.2519, 0.1105, 0.2519, 0.0001099, 0.213, 0.0001099, 0.213, 0.932, 0.1746, 0.932, 0.1746, 0.0001099, 0.2519, 0.1107, 0.3623, 0.1107, 0.3623, 0.1492, 0.2519, 0.1492])
me_plane_009.materials.append(mat_metallic_black)
me_plane_009.use_remesh_fix_poles = True
me_plane_009.use_remesh_preserve_attributes = False
me_plane_009.use_mirror_vertex_groups = False
me_plane_009.update()

# ---- objects
ob_light = bpy.data.objects.new('Light', light_light)
ob_camera = bpy.data.objects.new('Camera', cam_camera)
ob_tablebase_001 = bpy.data.objects.new('TABLEBASE.001', me_plane_001)
ob_gaming_table_01_001 = bpy.data.objects.new('Gaming Table 01.001', None)
ob_gaming_table_01_002 = bpy.data.objects.new('Gaming Table 01.002', None)
ob_tablebasebolt_2 = bpy.data.objects.new('TABLEBASEBOLT-2', me_circle_001)
ob_tablebasebolt_1 = bpy.data.objects.new('TABLEBASEBOLT-1', me_circle_002)
ob_tablebase = bpy.data.objects.new('TABLEBASE', me_plane_003)
ob_legtopbase_bolt = bpy.data.objects.new('LEGTOPBASE-BOLT', me_circle_003)
ob_legtopbase = bpy.data.objects.new('LEGTOPBASE', me_plane_004)
ob_legnut = bpy.data.objects.new('LEGNUT', me_circle_007)
ob_legbolt_b = bpy.data.objects.new('LEGBOLT-B', me_circle_008)
ob_legbolt_a = bpy.data.objects.new('LEGBOLT-A', me_circle_006)
ob_gaming_table_01 = bpy.data.objects.new('Gaming Table 01', None)
ob_frontleg_base = bpy.data.objects.new('FRONTLEG-BASE', me_plane_006)
ob_frontleg = bpy.data.objects.new('FRONTLEG', me_plane_007)
ob_backleg_base = bpy.data.objects.new('BACKLEG-BASE', me_plane_010)
ob_backleg = bpy.data.objects.new('BACKLEG', me_plane_009)

# ---- transforms, parenting, visibility, modifiers, constraints
ob_light.location = (4.076, 1.005, 5.904)
ob_light.rotation_euler = (0.6503, 0.05522, 1.866)
ob_light.lock_rotations_4d = False
ob_light.empty_display_type = 'ARROWS'
ob_light.color = (0.0, 0.0, 0.0, 0.0)
ob_light.lineart.crease_threshold = 0.0
ob_camera.location = (7.359, -6.926, 4.958)
ob_camera.rotation_euler = (1.109, 0.0, 0.8149)
ob_camera.lock_rotations_4d = False
ob_camera.empty_display_type = 'ARROWS'
ob_camera.color = (0.0, 0.0, 0.0, 0.0)
ob_camera.display_type = 'WIRE'
ob_camera.lineart.crease_threshold = 0.0
ob_tablebase_001.parent = ob_gaming_table_01_001
ob_tablebase_001.location = (-0.00061, -0.04437, 0.005169)
ob_tablebase_001.rotation_euler = (-0.007377, 1.759e-09, -6.488e-12)
ob_tablebase_001.scale = (0.3286, 0.3805, 0.4071)
ob_tablebase_001.lineart.crease_threshold = 0.0
_m = ob_tablebase_001.modifiers.new('Bevel', 'BEVEL')
_m.width = 0.001
_m.width_pct = 0.001
_m.segments = 8
ob_gaming_table_01_001.location = (0.0, -0.4775, 0.178)
ob_gaming_table_01_001.rotation_euler = (-1.291, 2.292e-07, 6.578e-08)
ob_gaming_table_01_001.lineart.crease_threshold = 0.0
ob_gaming_table_01_002.location = (0.0, 0.0, 0.0)
ob_gaming_table_01_002.rotation_euler = (0.0, 0.0, 2.384e-07)
ob_gaming_table_01_002.lineart.crease_threshold = 0.0
ob_tablebasebolt_2.parent = ob_gaming_table_01
ob_tablebasebolt_2.location = (0.0, 0.0, 0.0)
ob_tablebasebolt_2.scale = (0.01422, 0.01422, 0.01422)
ob_tablebasebolt_2.lineart.crease_threshold = 0.0
_m = ob_tablebasebolt_2.modifiers.new('Mirror', 'MIRROR')
_m.mirror_object = ob_tablebase
ob_tablebasebolt_1.parent = ob_gaming_table_01
ob_tablebasebolt_1.location = (-1.094e-08, -0.0459, 0.0)
ob_tablebasebolt_1.scale = (0.01422, 0.01422, 0.01422)
ob_tablebasebolt_1.lineart.crease_threshold = 0.0
_m = ob_tablebasebolt_1.modifiers.new('Mirror', 'MIRROR')
_m.mirror_object = ob_tablebase
_m = ob_tablebasebolt_1.modifiers.new('Bevel', 'BEVEL')
_m.width = 0.05
_m.width_pct = 0.05
_m.segments = 6
ob_tablebase.parent = ob_gaming_table_01
ob_tablebase.location = (0.0, 0.0, 0.0)
ob_tablebase.scale = (0.4145, 0.5144, 0.4145)
ob_tablebase.lineart.crease_threshold = 0.0
_m = ob_tablebase.modifiers.new('Bevel', 'BEVEL')
_m.width = 0.001
_m.width_pct = 0.001
_m.segments = 8
ob_legtopbase_bolt.parent = ob_gaming_table_01
ob_legtopbase_bolt.location = (0.0, 0.0, 0.0)
ob_legtopbase_bolt.scale = (0.004317, 0.004317, 0.004317)
ob_legtopbase_bolt.lineart.crease_threshold = 0.0
_m = ob_legtopbase_bolt.modifiers.new('Bevel', 'BEVEL')
_m.width = 0.05
_m.width_pct = 0.05
_m.segments = 6
_m = ob_legtopbase_bolt.modifiers.new('Mirror', 'MIRROR')
_m.mirror_object = ob_tablebase
ob_legtopbase.parent = ob_gaming_table_01
ob_legtopbase.location = (0.0, 0.0, 0.0)
ob_legtopbase.scale = (0.08629, 0.08629, 0.08629)
ob_legtopbase.lineart.crease_threshold = 0.0
_m = ob_legtopbase.modifiers.new('Bevel', 'BEVEL')
_m.width = 0.005
_m.width_pct = 0.005
_m.segments = 6
_m = ob_legtopbase.modifiers.new('Mirror', 'MIRROR')
_m.mirror_object = ob_tablebase
ob_legnut.parent = ob_gaming_table_01
ob_legnut.location = (0.0, 0.0, 0.0)
ob_legnut.rotation_euler = (0.0, -0.0, 3.142)
ob_legnut.scale = (0.0105, 0.0105, 0.0105)
ob_legnut.lineart.crease_threshold = 0.0
_m = ob_legnut.modifiers.new('Bevel', 'BEVEL')
_m.width = 0.05
_m.width_pct = 0.05
_m.segments = 6
_m = ob_legnut.modifiers.new('Mirror', 'MIRROR')
_m.mirror_object = ob_tablebase
ob_legbolt_b.parent = ob_gaming_table_01
ob_legbolt_b.location = (5.582e-09, 0.02341, 0.0)
ob_legbolt_b.rotation_euler = (0.0, -0.0, 3.142)
ob_legbolt_b.scale = (0.004961, 0.004961, 0.004961)
ob_legbolt_b.lineart.crease_threshold = 0.0
_m = ob_legbolt_b.modifiers.new('Bevel', 'BEVEL')
_m.width = 0.05
_m.width_pct = 0.05
_m.segments = 7
_m = ob_legbolt_b.modifiers.new('Mirror', 'MIRROR')
_m.mirror_object = ob_tablebase
ob_legbolt_a.parent = ob_gaming_table_01
ob_legbolt_a.location = (5.264e-09, 0.02208, 0.0)
ob_legbolt_a.rotation_euler = (0.0, -0.0, 3.142)
ob_legbolt_a.scale = (0.0105, 0.0105, 0.0105)
ob_legbolt_a.lineart.crease_threshold = 0.0
_m = ob_legbolt_a.modifiers.new('Bevel', 'BEVEL')
_m.width = 0.05
_m.width_pct = 0.05
_m.segments = 6
_m = ob_legbolt_a.modifiers.new('Mirror', 'MIRROR')
_m.mirror_object = ob_tablebase
ob_gaming_table_01.location = (0.0, 0.0, 0.0)
ob_gaming_table_01.rotation_euler = (0.0, 0.0, 2.384e-07)
ob_gaming_table_01.lineart.crease_threshold = 0.0
ob_frontleg_base.parent = ob_gaming_table_01
ob_frontleg_base.location = (1.653e-08, 0.06932, 0.0)
ob_frontleg_base.rotation_euler = (0.0, -0.0, 3.142)
ob_frontleg_base.scale = (0.1394, 0.07297, 0.1394)
ob_frontleg_base.lineart.crease_threshold = 0.0
_m = ob_frontleg_base.modifiers.new('Bevel', 'BEVEL')
_m.width = 0.003
_m.width_pct = 0.003
_m.segments = 6
_m = ob_frontleg_base.modifiers.new('Mirror', 'MIRROR')
_m.mirror_object = ob_tablebase
ob_frontleg.parent = ob_gaming_table_01
ob_frontleg.location = (1.782e-08, 0.07473, 0.0)
ob_frontleg.rotation_euler = (0.0, -0.0, 3.142)
ob_frontleg.scale = (0.1394, 0.07075, 0.1394)
ob_frontleg.lineart.crease_threshold = 0.0
_m = ob_frontleg.modifiers.new('Bevel', 'BEVEL')
_m.width = 0.01
_m.width_pct = 0.01
_m.segments = 7
_m = ob_frontleg.modifiers.new('Mirror', 'MIRROR')
_m.mirror_object = ob_tablebase
ob_backleg_base.parent = ob_gaming_table_01
ob_backleg_base.location = (0.0, 0.0, 0.0)
ob_backleg_base.rotation_euler = (0.0, -0.0, 3.142)
ob_backleg_base.scale = (0.1223, 0.08604, 0.08604)
ob_backleg_base.lineart.crease_threshold = 0.0
_m = ob_backleg_base.modifiers.new('Bevel', 'BEVEL')
_m.width = 0.003
_m.width_pct = 0.003
_m.segments = 6
_m = ob_backleg_base.modifiers.new('Mirror', 'MIRROR')
_m.mirror_object = ob_tablebase
ob_backleg.parent = ob_gaming_table_01
ob_backleg.location = (0.0, 0.0, 0.0)
ob_backleg.rotation_euler = (0.0, -0.0, 3.142)
ob_backleg.scale = (0.1223, 0.08604, 0.08604)
ob_backleg.lineart.crease_threshold = 0.0
_m = ob_backleg.modifiers.new('Bevel', 'BEVEL')
_m.width = 0.01
_m.width_pct = 0.01
_m.segments = 6
_m = ob_backleg.modifiers.new('Mirror', 'MIRROR')
_m.mirror_object = ob_tablebase

# ---- collection membership
col_collection.objects.link(ob_light)
col_collection.objects.link(ob_camera)
col_collection.objects.link(ob_tablebase_001)
col_collection.objects.link(ob_gaming_table_01_001)
col_collection.objects.link(ob_gaming_table_01_002)
col_gaming_table_01.objects.link(ob_tablebasebolt_2)
col_gaming_table_01.objects.link(ob_tablebasebolt_1)
col_gaming_table_01.objects.link(ob_tablebase)
col_gaming_table_01.objects.link(ob_legtopbase_bolt)
col_gaming_table_01.objects.link(ob_legtopbase)
col_gaming_table_01.objects.link(ob_legnut)
col_gaming_table_01.objects.link(ob_legbolt_b)
col_gaming_table_01.objects.link(ob_legbolt_a)
col_gaming_table_01.objects.link(ob_gaming_table_01)
col_gaming_table_01.objects.link(ob_frontleg_base)
col_gaming_table_01.objects.link(ob_frontleg)
col_gaming_table_01.objects.link(ob_backleg_base)
col_gaming_table_01.objects.link(ob_backleg)

# ---- scene / render settings (as saved in the file)
scene.camera = ob_camera
scene.frame_start = 1; scene.frame_end = 250; scene.frame_set(1)
scene.render.engine = 'BLENDER_EEVEE_NEXT'
bpy.context.view_layer.update()

